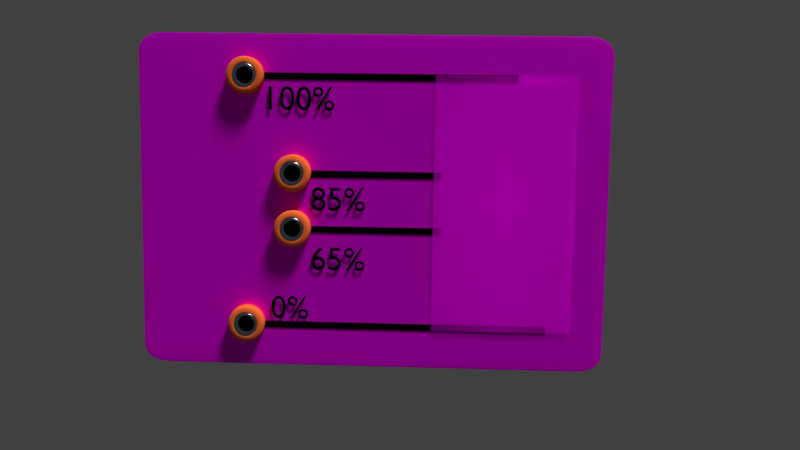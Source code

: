 # Source: 22_23.blend  (saved by Blender 2.79.0; exported with 4.5.12 LTS)
import bpy
from mathutils import Matrix  # noqa: F401  (used for matrix-valued properties, if any)

bpy.ops.wm.read_factory_settings(use_empty=True)
scene = bpy.context.scene
scene.name = 'Scene'

# ---- collections
col_collection_1 = bpy.data.collections.new('Collection 1'); scene.collection.children.link(col_collection_1)

# ---- images (referenced by path relative to the original .blend; pixels are not part of the script)
import os
ASSET_DIR = os.environ.get("B2B_ASSET_DIR", "")  # directory of the original .blend (textures are referenced by path, not embedded)
HERE = os.path.dirname(os.path.abspath(__file__))  # packed textures are extracted next to this script under _unpacked/

def load_image(name, relpath, width, height, colorspace="sRGB"):
    """Load a texture the original file referenced (path relative to the .blend, or extracted next to this script)."""
    p = next((c for c in (os.path.join(HERE, relpath), os.path.join(ASSET_DIR, relpath)) if relpath and os.path.exists(c)), "")
    if p:
        img = bpy.data.images.load(p, check_existing=True)
        img.name = name
    else:  # same state as the original file: an image datablock whose file is absent (Cycles renders it pink)
        img = bpy.data.images.new(name, width, height)
        img.source = "FILE"
        img.filepath = "//" + (relpath or name)
    img.colorspace_settings.name = colorspace
    return img
img_espiral_png = load_image('Espiral.png', 'Espiral.png', 1024, 1024, 'sRGB')
img_madera_textura_8_jpg = load_image('Madera-Textura-8.jpg', 'Madera-Textura-8.jpg', 1024, 1024, 'sRGB')

# ---- materials (node trees are filled in below, after node groups)
mat_espiral = bpy.data.materials.new('Espiral')
mat_espiral.alpha_threshold = 0.0
mat_espiral.roughness = 0.5
mat_lestras = bpy.data.materials.new('Lestras')
mat_lestras.alpha_threshold = 0.0
mat_lestras.roughness = 0.5
mat_enchufesanaranjados = bpy.data.materials.new('EnchufesAnaranjados')
mat_enchufesanaranjados.alpha_threshold = 0.0
mat_enchufesanaranjados.roughness = 0.5
mat_partemetalicainternaenchufe = bpy.data.materials.new('ParteMetalicaInternaEnchufe')
mat_partemetalicainternaenchufe.alpha_threshold = 0.0
mat_partemetalicainternaenchufe.roughness = 0.5
mat_fondoenchufe = bpy.data.materials.new('FondoEnchufe')
mat_fondoenchufe.alpha_threshold = 0.0
mat_fondoenchufe.roughness = 0.5
mat_madera = bpy.data.materials.new('Madera')
mat_madera.alpha_threshold = 0.0
mat_madera.roughness = 0.5
mat_lestras_002 = bpy.data.materials.new('Lestras.002')
mat_lestras_002.alpha_threshold = 0.0
mat_lestras_002.roughness = 0.5

# ---- material node trees
mat_espiral.use_nodes = True; mat_espiral.node_tree.nodes.clear()
_N = mat_espiral.node_tree.nodes; _L = mat_espiral.node_tree.links
n0 = _N.new('ShaderNodeOutputMaterial'); n0.name = 'Material Output'; n0.location = (300, 300)
n1 = _N.new('ShaderNodeTexImage'); n1.name = 'Image Texture'; n1.location = (-400, 60)
n1.width = 140
n1.image = img_espiral_png
n1.extension = 'CLIP'
n2 = _N.new('ShaderNodeBsdfDiffuse'); n2.name = 'Diffuse BSDF'; n2.location = (-200, 60)
n3 = _N.new('ShaderNodeBsdfTransparent'); n3.name = 'Transparent BSDF'; n3.location = (-200, 240)
n4 = _N.new('ShaderNodeMixShader'); n4.name = 'Mix Shader'; n4.location = (0, 300)
_L.new(n1.outputs[0], n2.inputs[0])
_L.new(n1.outputs[1], n4.inputs[0])
_L.new(n3.outputs[0], n4.inputs[1])
_L.new(n2.outputs[0], n4.inputs[2])
_L.new(n4.outputs[0], n0.inputs[0])
n0.is_active_output = True
mat_lestras.use_nodes = True; mat_lestras.node_tree.nodes.clear()
_N = mat_lestras.node_tree.nodes; _L = mat_lestras.node_tree.links
n0 = _N.new('ShaderNodeOutputMaterial'); n0.name = 'Material Output'; n0.location = (300, 300)
n1 = _N.new('ShaderNodeBsdfDiffuse'); n1.name = 'Diffuse BSDF'; n1.location = (10, 300)
n1.inputs[0].default_value = (0.0, 0.0, 0.0, 1.0)
n1.inputs[1].default_value = 0.06723
_L.new(n1.outputs[0], n0.inputs[0])
n0.is_active_output = True
mat_enchufesanaranjados.use_nodes = True; mat_enchufesanaranjados.node_tree.nodes.clear()
_N = mat_enchufesanaranjados.node_tree.nodes; _L = mat_enchufesanaranjados.node_tree.links
n0 = _N.new('ShaderNodeOutputMaterial'); n0.name = 'Material Output'; n0.location = (300, 300)
n1 = _N.new('ShaderNodeBsdfDiffuse'); n1.name = 'Diffuse BSDF'; n1.location = (10, 300)
n1.inputs[0].default_value = (1.0, 0.1714, 0.04231, 1.0)
_L.new(n1.outputs[0], n0.inputs[0])
n0.is_active_output = True
mat_partemetalicainternaenchufe.use_nodes = True; mat_partemetalicainternaenchufe.node_tree.nodes.clear()
_N = mat_partemetalicainternaenchufe.node_tree.nodes; _L = mat_partemetalicainternaenchufe.node_tree.links
n0 = _N.new('ShaderNodeOutputMaterial'); n0.name = 'Material Output'; n0.location = (300, 300)
n1 = _N.new('ShaderNodeBsdfAnisotropic'); n1.name = 'Glossy BSDF'; n1.location = (10, 300)
n1.distribution = 'GGX'
n1.inputs[0].default_value = (0.3419, 0.4342, 0.5711, 1.0)
n1.inputs[1].default_value = 0.2245
_L.new(n1.outputs[0], n0.inputs[0])
n0.is_active_output = True
mat_fondoenchufe.use_nodes = True; mat_fondoenchufe.node_tree.nodes.clear()
_N = mat_fondoenchufe.node_tree.nodes; _L = mat_fondoenchufe.node_tree.links
n0 = _N.new('ShaderNodeOutputMaterial'); n0.name = 'Material Output'; n0.location = (300, 300)
n1 = _N.new('ShaderNodeBsdfDiffuse'); n1.name = 'Diffuse BSDF'; n1.location = (10, 300)
n1.inputs[0].default_value = (0.00637, 0.00637, 0.00637, 1.0)
_L.new(n1.outputs[0], n0.inputs[0])
n0.is_active_output = True
mat_madera.use_nodes = True; mat_madera.node_tree.nodes.clear()
_N = mat_madera.node_tree.nodes; _L = mat_madera.node_tree.links
n0 = _N.new('ShaderNodeTexCoord'); n0.name = 'Texture Coordinate'; n0.location = (-685, 187)
n1 = _N.new('ShaderNodeTexImage'); n1.name = 'Image Texture'; n1.location = (-113, 186)
n1.width = 140
n1.image = img_madera_textura_8_jpg
n2 = _N.new('ShaderNodeMapping'); n2.name = 'Mapping'; n2.location = (-497, 204)
n2.inputs[2].default_value = (1.571, 0.0, 0.0)
n3 = _N.new('ShaderNodeOutputMaterial'); n3.name = 'Material Output'; n3.location = (691, 66)
n4 = _N.new('ShaderNodeMixShader'); n4.name = 'Mix Shader'; n4.location = (436, 74)
n5 = _N.new('ShaderNodeMath'); n5.name = 'Math'; n5.location = (437, -100)
n5.operation = 'MULTIPLY'
n6 = _N.new('ShaderNodeBsdfAnisotropic'); n6.name = 'Glossy BSDF'; n6.location = (114, 314)
n6.distribution = 'GGX'
n6.inputs[1].default_value = 0.4472
n7 = _N.new('ShaderNodeBsdfDiffuse'); n7.name = 'Diffuse BSDF'; n7.location = (93, -93)
n8 = _N.new('ShaderNodeDisplacement'); n8.name = 'Displacement'; n8.location = (0, 0)
n8.inputs[1].default_value = 0.0
n8.inputs[2].default_value = 0.1
_L.new(n0.outputs[0], n2.inputs[0])
_L.new(n2.outputs[0], n1.inputs[0])
_L.new(n7.outputs[0], n4.inputs[2])
_L.new(n6.outputs[0], n4.inputs[1])
_L.new(n4.outputs[0], n3.inputs[0])
_L.new(n1.outputs[0], n5.inputs[0])
_L.new(n1.outputs[0], n7.inputs[0])
_L.new(n1.outputs[0], n6.inputs[0])
_L.new(n5.outputs[0], n8.inputs[0])
_L.new(n8.outputs[0], n3.inputs[2])
n3.is_active_output = True
mat_lestras_002.use_nodes = True; mat_lestras_002.node_tree.nodes.clear()
_N = mat_lestras_002.node_tree.nodes; _L = mat_lestras_002.node_tree.links
n0 = _N.new('ShaderNodeOutputMaterial'); n0.name = 'Material Output'; n0.location = (300, 300)
n1 = _N.new('ShaderNodeBsdfDiffuse'); n1.name = 'Diffuse BSDF'; n1.location = (10, 300)
n1.inputs[0].default_value = (0.0, 0.0, 0.0, 1.0)
n1.inputs[1].default_value = 0.06723
_L.new(n1.outputs[0], n0.inputs[0])
n0.is_active_output = True

# ---- world
world_world = bpy.data.worlds.new('World'); scene.world = world_world
world_world.color = (0.05088, 0.05088, 0.05088)
world_world.use_sun_shadow = False
world_world.sun_shadow_jitter_overblur = 0.0
world_world.cycles.sampling_method = 'MANUAL'

# ---- cameras
cam_camera = bpy.data.cameras.new('Camera')
cam_camera.clip_end = 100.0
cam_camera.lens = 35.0
cam_camera.sensor_width = 32.0
cam_camera.sensor_height = 18.0
cam_camera.ortho_scale = 7.314
cam_camera.dof.focus_distance = 0.0

# ---- lights
light_sun = bpy.data.lights.new('Sun', 'SUN')
light_sun.transmission_factor = 0.0
light_sun.angle = 0.1993
light_sun.energy = 3.4
light_sun.shadow_buffer_clip_start = 0.5
light_sun.shadow_soft_size = 0.1
light_sun.shadow_cascade_max_distance = 1000.0

# ---- meshes
me_espiral = bpy.data.meshes.new('Espiral')
me_espiral.from_pydata([(-0.3255, -0.5, 0.0), (0.3255, -0.5, 0.0), (-0.3255, 0.5, 0.0), (0.3255, 0.5, 0.0)], [], [(0, 1, 3, 2)])
_uv = me_espiral.uv_layers.new(name='UVMap')
_uv.uv.foreach_set('vector', [0.0, 0.0, 1.0, 0.0, 1.0, 1.0, 0.0, 1.0])
me_espiral.materials.append(mat_espiral)
me_espiral.use_remesh_preserve_volume = False
me_espiral.use_remesh_preserve_attributes = False
me_espiral.use_mirror_vertex_groups = False
me_espiral.update()
me_cylinder_007 = bpy.data.meshes.new('Cylinder.007')
me_cylinder_007.from_pydata([(0.0, 1.0, -1.0), (0.1951, 0.9808, -1.0), (0.3827, 0.9239, -1.0), (0.5556, 0.8315, -1.0), (0.7071, 0.7071, -1.0), (0.8315, 0.5556, -1.0), (0.9239, 0.3827, -1.0), (0.9808, 0.1951, -1.0), (1.0, 7.55e-08, -1.0), (0.9808, -0.1951, -1.0), (0.9239, -0.3827, -1.0), (0.8315, -0.5556, -1.0), (0.7071, -0.7071, -1.0), (0.5556, -0.8315, -1.0), (0.3827, -0.9239, -1.0), (0.1951, -0.9808, -1.0), (-3.258e-07, -1.0, -1.0), (-0.1951, -0.9808, -1.0), (-0.3827, -0.9239, -1.0), (-0.5556, -0.8315, -1.0), (-0.7071, -0.7071, -1.0), (-0.8315, -0.5556, -1.0), (-0.9239, -0.3827, -1.0), (-0.9808, -0.1951, -1.0), (-1.0, 9.656e-07, -1.0), (-0.9808, 0.1951, -1.0), (-0.9239, 0.3827, -1.0), (-0.8315, 0.5556, -1.0), (-0.7071, 0.7071, -1.0), (-0.5556, 0.8315, -1.0), (-0.3827, 0.9239, -1.0), (-0.1951, 0.9808, -1.0), (0.001527, 0.6651, 0.9999), (0.001527, 1.008, 0.6587), (0.001527, 0.7711, 0.9832), (0.001527, 0.8667, 0.9348), (0.001527, 0.9425, 0.8593), (0.001527, 0.9912, 0.7642), (0.1297, 0.6525, 0.9999), (0.1966, 0.9888, 0.6587), (0.1504, 0.7564, 0.9832), (0.169, 0.8502, 0.9348), (0.1838, 0.9245, 0.8593), (0.1933, 0.9723, 0.7642), (0.253, 0.6151, 0.9999), (0.3842, 0.9319, 0.6587), (0.2936, 0.713, 0.9832), (0.3301, 0.8013, 0.9348), (0.3592, 0.8714, 0.8593), (0.3778, 0.9164, 0.7642), (0.3666, 0.5544, 0.9999), (0.5571, 0.8395, 0.6587), (0.4255, 0.6425, 0.9832), (0.4786, 0.7219, 0.9348), (0.5207, 0.785, 0.8593), (0.5478, 0.8255, 0.7642), (0.4662, 0.4727, 0.9999), (0.7086, 0.7151, 0.6587), (0.5411, 0.5476, 0.9832), (0.6087, 0.6152, 0.9348), (0.6623, 0.6688, 0.8593), (0.6968, 0.7032, 0.7642), (0.5479, 0.3731, 0.9999), (0.833, 0.5636, 0.6587), (0.636, 0.4319, 0.9832), (0.7155, 0.485, 0.9348), (0.7786, 0.5272, 0.8593), (0.819, 0.5542, 0.7642), (0.6087, 0.2595, 0.9999), (0.9254, 0.3907, 0.6587), (0.7065, 0.3, 0.9832), (0.7948, 0.3366, 0.9348), (0.8649, 0.3656, 0.8593), (0.9099, 0.3842, 0.7642), (0.646, 0.1362, 0.9999), (0.9823, 0.2031, 0.6587), (0.75, 0.1569, 0.9832), (0.8437, 0.1755, 0.9348), (0.9181, 0.1903, 0.8593), (0.9659, 0.1998, 0.7642), (0.6587, 0.007985, 0.9999), (1.002, 0.007985, 0.6587), (0.7646, 0.007985, 0.9832), (0.8602, 0.007985, 0.9348), (0.936, 0.007985, 0.8593), (0.9847, 0.007985, 0.7642), (0.646, -0.1202, 0.9999), (0.9823, -0.1871, 0.6587), (0.75, -0.1409, 0.9832), (0.8437, -0.1595, 0.9348), (0.9181, -0.1743, 0.8593), (0.9659, -0.1838, 0.7642), (0.6087, -0.2435, 0.9999), (0.9254, -0.3747, 0.6587), (0.7065, -0.284, 0.9832), (0.7948, -0.3206, 0.9348), (0.8649, -0.3496, 0.8593), (0.9099, -0.3683, 0.7642), (0.5479, -0.3571, 0.9999), (0.833, -0.5476, 0.6587), (0.636, -0.416, 0.9832), (0.7155, -0.4691, 0.9348), (0.7786, -0.5112, 0.8593), (0.819, -0.5383, 0.7642), (0.4662, -0.4567, 0.9999), (0.7086, -0.6991, 0.6587), (0.5411, -0.5316, 0.9832), (0.6087, -0.5992, 0.9348), (0.6623, -0.6528, 0.8593), (0.6968, -0.6873, 0.7642), (0.3666, -0.5384, 0.9999), (0.5571, -0.8235, 0.6587), (0.4255, -0.6265, 0.9832), (0.4786, -0.706, 0.9348), (0.5207, -0.769, 0.8593), (0.5478, -0.8095, 0.7642), (0.253, -0.5991, 0.9999), (0.3842, -0.9159, 0.6587), (0.2936, -0.697, 0.9832), (0.3301, -0.7853, 0.9348), (0.3592, -0.8554, 0.8593), (0.3778, -0.9004, 0.7642), (0.1297, -0.6365, 0.9999), (0.1966, -0.9728, 0.6587), (0.1504, -0.7404, 0.9832), (0.169, -0.8342, 0.9348), (0.1838, -0.9086, 0.8593), (0.1933, -0.9563, 0.7642), (0.001527, -0.6492, 0.9999), (0.001526, -0.992, 0.6587), (0.001527, -0.7551, 0.9832), (0.001527, -0.8507, 0.9348), (0.001527, -0.9265, 0.8593), (0.001526, -0.9752, 0.7642), (-0.1267, -0.6365, 0.9999), (-0.1936, -0.9728, 0.6587), (-0.1473, -0.7404, 0.9832), (-0.166, -0.8342, 0.9348), (-0.1808, -0.9086, 0.8593), (-0.1903, -0.9563, 0.7642), (-0.25, -0.5991, 0.9999), (-0.3812, -0.9159, 0.6587), (-0.2905, -0.697, 0.9832), (-0.3271, -0.7853, 0.9348), (-0.3561, -0.8554, 0.8593), (-0.3747, -0.9004, 0.7642), (-0.3636, -0.5384, 0.9999), (-0.554, -0.8235, 0.6587), (-0.4224, -0.6265, 0.9832), (-0.4755, -0.706, 0.9348), (-0.5177, -0.769, 0.8593), (-0.5447, -0.8095, 0.7642), (-0.4631, -0.4567, 0.9999), (-0.7056, -0.6991, 0.6587), (-0.5381, -0.5316, 0.9832), (-0.6056, -0.5992, 0.9348), (-0.6593, -0.6528, 0.8593), (-0.6937, -0.6873, 0.7642), (-0.5449, -0.3571, 0.9999), (-0.8299, -0.5476, 0.6587), (-0.633, -0.416, 0.9832), (-0.7124, -0.4691, 0.9348), (-0.7755, -0.5112, 0.8593), (-0.816, -0.5383, 0.7642), (-0.6056, -0.2435, 0.9999), (-0.9224, -0.3747, 0.6587), (-0.7035, -0.284, 0.9832), (-0.7918, -0.3206, 0.9348), (-0.8619, -0.3496, 0.8593), (-0.9068, -0.3683, 0.7642), (-0.643, -0.1202, 0.9999), (-0.9793, -0.1871, 0.6587), (-0.7469, -0.1409, 0.9832), (-0.8406, -0.1595, 0.9348), (-0.915, -0.1743, 0.8593), (-0.9628, -0.1838, 0.7642), (-0.6556, 0.007986, 0.9999), (-0.9985, 0.007986, 0.6587), (-0.7616, 0.007986, 0.9832), (-0.8571, 0.007986, 0.9348), (-0.933, 0.007986, 0.8593), (-0.9817, 0.007986, 0.7642), (-0.643, 0.1362, 0.9999), (-0.9793, 0.2031, 0.6587), (-0.7469, 0.1569, 0.9832), (-0.8406, 0.1755, 0.9348), (-0.915, 0.1903, 0.8593), (-0.9628, 0.1998, 0.7642), (-0.6056, 0.2595, 0.9999), (-0.9224, 0.3907, 0.6587), (-0.7035, 0.3, 0.9832), (-0.7918, 0.3366, 0.9348), (-0.8619, 0.3656, 0.8593), (-0.9068, 0.3842, 0.7642), (-0.5449, 0.3731, 0.9999), (-0.8299, 0.5636, 0.6587), (-0.633, 0.4319, 0.9832), (-0.7124, 0.485, 0.9348), (-0.7755, 0.5272, 0.8593), (-0.816, 0.5542, 0.7642), (-0.4631, 0.4727, 0.9999), (-0.7056, 0.7151, 0.6587), (-0.5381, 0.5476, 0.9832), (-0.6056, 0.6152, 0.9348), (-0.6593, 0.6688, 0.8593), (-0.6937, 0.7032, 0.7642), (-0.3636, 0.5544, 0.9999), (-0.554, 0.8395, 0.6587), (-0.4224, 0.6425, 0.9832), (-0.4755, 0.7219, 0.9348), (-0.5177, 0.785, 0.8593), (-0.5447, 0.8255, 0.7642), (-0.25, 0.6151, 0.9999), (-0.3812, 0.9319, 0.6587), (-0.2905, 0.713, 0.9832), (-0.3271, 0.8013, 0.9348), (-0.3561, 0.8714, 0.8593), (-0.3747, 0.9164, 0.7642), (-0.1267, 0.6525, 0.9999), (-0.1936, 0.9888, 0.6587), (-0.1473, 0.7564, 0.9832), (-0.166, 0.8502, 0.9348), (-0.1808, 0.9245, 0.8593), (-0.1903, 0.9723, 0.7642), (0.001527, 0.6651, -0.6078), (0.001527, 0.4667, 0.4759), (0.001527, 0.6554, 0.9682), (0.001527, 0.6272, 1.023), (0.001527, 0.5833, 1.067), (0.001527, 0.528, 1.095), (0.09101, 0.4578, 0.4759), (0.1297, 0.6525, -0.6078), (0.103, 0.518, 1.095), (0.1138, 0.5723, 1.067), (0.1223, 0.6153, 1.023), (0.1278, 0.643, 0.9682), (0.1771, 0.4317, 0.4759), (0.253, 0.6151, -0.6078), (0.2005, 0.4884, 1.095), (0.2217, 0.5395, 1.067), (0.2385, 0.5801, 1.023), (0.2493, 0.6061, 0.9682), (0.2563, 0.3894, 0.4759), (0.3666, 0.5544, -0.6078), (0.2904, 0.4403, 1.095), (0.3212, 0.4864, 1.067), (0.3456, 0.5229, 1.023), (0.3612, 0.5463, 0.9682), (0.3259, 0.3323, 0.4759), (0.4662, 0.4727, -0.6078), (0.3692, 0.3757, 1.095), (0.4083, 0.4148, 1.067), (0.4394, 0.4459, 1.023), (0.4593, 0.4658, 0.9682), (0.3829, 0.2628, 0.4759), (0.5479, 0.3731, -0.6078), (0.4339, 0.2969, 1.095), (0.4799, 0.3276, 1.067), (0.5164, 0.352, 1.023), (0.5398, 0.3677, 0.9682), (0.4253, 0.1835, 0.4759), (0.6087, 0.2595, -0.6078), (0.4819, 0.207, 1.095), (0.5331, 0.2282, 1.067), (0.5736, 0.245, 1.023), (0.5997, 0.2557, 0.9682), (0.4514, 0.09747, 0.4759), (0.646, 0.1362, -0.6078), (0.5115, 0.1094, 1.095), (0.5658, 0.1202, 1.067), (0.6089, 0.1288, 1.023), (0.6365, 0.1343, 0.9682), (0.4602, 0.007985, 0.4759), (0.6587, 0.007985, -0.6078), (0.5215, 0.007985, 1.095), (0.5769, 0.007985, 1.067), (0.6208, 0.007985, 1.023), (0.649, 0.007985, 0.9682), (0.4514, -0.0815, 0.4759), (0.646, -0.1202, -0.6078), (0.5115, -0.09346, 1.095), (0.5658, -0.1043, 1.067), (0.6089, -0.1128, 1.023), (0.6365, -0.1183, 0.9682), (0.4253, -0.1675, 0.4759), (0.6087, -0.2435, -0.6078), (0.4819, -0.191, 1.095), (0.5331, -0.2122, 1.067), (0.5736, -0.229, 1.023), (0.5997, -0.2398, 0.9682), (0.3829, -0.2468, 0.4759), (0.5479, -0.3571, -0.6078), (0.4339, -0.2809, 1.095), (0.4799, -0.3117, 1.067), (0.5164, -0.336, 1.023), (0.5398, -0.3517, 0.9682), (0.3259, -0.3163, 0.4759), (0.4662, -0.4567, -0.6078), (0.3692, -0.3597, 1.095), (0.4083, -0.3988, 1.067), (0.4394, -0.4299, 1.023), (0.4593, -0.4498, 0.9682), (0.2563, -0.3734, 0.4759), (0.3666, -0.5384, -0.6078), (0.2904, -0.4244, 1.095), (0.3212, -0.4704, 1.067), (0.3456, -0.5069, 1.023), (0.3612, -0.5303, 0.9682), (0.1771, -0.4158, 0.4759), (0.253, -0.5991, -0.6078), (0.2005, -0.4724, 1.095), (0.2217, -0.5236, 1.067), (0.2385, -0.5641, 1.023), (0.2493, -0.5902, 0.9682), (0.09101, -0.4419, 0.4759), (0.1297, -0.6365, -0.6078), (0.103, -0.502, 1.095), (0.1138, -0.5563, 1.067), (0.1223, -0.5994, 1.023), (0.1278, -0.627, 0.9682), (0.001527, -0.4507, 0.4759), (0.001527, -0.6492, -0.6078), (0.001527, -0.512, 1.095), (0.001527, -0.5673, 1.067), (0.001527, -0.6113, 1.023), (0.001527, -0.6394, 0.9682), (-0.08795, -0.4419, 0.4759), (-0.1267, -0.6365, -0.6078), (-0.09992, -0.502, 1.095), (-0.1107, -0.5563, 1.067), (-0.1193, -0.5994, 1.023), (-0.1248, -0.627, 0.9682), (-0.174, -0.4158, 0.4759), (-0.25, -0.5991, 0.9072), (-0.1975, -0.4724, 1.095), (-0.2186, -0.5236, 1.067), (-0.2354, -0.5641, 1.023), (-0.2462, -0.5902, 0.9682), (-0.2533, -0.3734, 0.4759), (-0.3636, -0.5384, 0.9072), (-0.2874, -0.4244, 1.095), (-0.3181, -0.4704, 1.067), (-0.3425, -0.5069, 1.023), (-0.3582, -0.5303, 0.9682), (-0.3228, -0.3163, 0.4759), (-0.4631, -0.4567, 0.9072), (-0.3662, -0.3597, 1.095), (-0.4053, -0.3988, 1.067), (-0.4363, -0.4299, 1.023), (-0.4563, -0.4498, 0.9682), (-0.3798, -0.2468, 0.4759), (-0.5449, -0.3571, 0.9072), (-0.4308, -0.2809, 1.095), (-0.4768, -0.3117, 1.067), (-0.5134, -0.336, 1.023), (-0.5368, -0.3517, 0.9682), (-0.4222, -0.1675, 0.4759), (-0.6056, -0.2435, 0.9072), (-0.4789, -0.191, 1.095), (-0.53, -0.2122, 1.067), (-0.5706, -0.229, 1.023), (-0.5966, -0.2398, 0.9682), (-0.4483, -0.0815, 0.4759), (-0.643, -0.1202, -0.6078), (-0.5085, -0.09346, 1.095), (-0.5627, -0.1043, 1.067), (-0.6058, -0.1128, 1.023), (-0.6335, -0.1183, 0.9682), (-0.4571, 0.007986, 0.4759), (-0.6556, 0.007986, -0.6078), (-0.5185, 0.007986, 1.095), (-0.5738, 0.007986, 1.067), (-0.6177, 0.007986, 1.023), (-0.6459, 0.007986, 0.9682), (-0.4483, 0.09747, 0.4759), (-0.643, 0.1362, -0.6078), (-0.5085, 0.1094, 1.095), (-0.5627, 0.1202, 1.067), (-0.6058, 0.1288, 1.023), (-0.6335, 0.1343, 0.9682), (-0.4222, 0.1835, 0.4759), (-0.6056, 0.2595, -0.6078), (-0.4789, 0.207, 1.095), (-0.53, 0.2282, 1.067), (-0.5706, 0.245, 1.023), (-0.5966, 0.2557, 0.9682), (-0.3798, 0.2628, 0.4759), (-0.5449, 0.3731, -0.6078), (-0.4308, 0.2969, 1.095), (-0.4768, 0.3276, 1.067), (-0.5134, 0.352, 1.023), (-0.5368, 0.3677, 0.9682), (-0.3228, 0.3323, 0.4759), (-0.4631, 0.4727, -0.6078), (-0.3662, 0.3757, 1.095), (-0.4053, 0.4148, 1.067), (-0.4363, 0.4459, 1.023), (-0.4563, 0.4658, 0.9682), (-0.2533, 0.3894, 0.4759), (-0.3636, 0.5544, -0.6078), (-0.2874, 0.4403, 1.095), (-0.3181, 0.4864, 1.067), (-0.3425, 0.5229, 1.023), (-0.3582, 0.5463, 0.9682), (-0.174, 0.4317, 0.4759), (-0.25, 0.6151, -0.6078), (-0.1975, 0.4884, 1.095), (-0.2186, 0.5395, 1.067), (-0.2354, 0.5801, 1.023), (-0.2462, 0.6061, 0.9682), (-0.08795, 0.4578, 0.4759), (-0.1267, 0.6525, -0.6078), (-0.09992, 0.518, 1.095), (-0.1107, 0.5723, 1.067), (-0.1193, 0.6153, 1.023), (-0.1248, 0.643, 0.9682)], [], [(31, 219, 33, 0), (2, 45, 51, 3), (3, 51, 57, 4), (4, 57, 63, 5), (5, 63, 69, 6), (6, 69, 75, 7), (7, 75, 81, 8), (8, 81, 87, 9), (9, 87, 93, 10), (10, 93, 99, 11), (11, 99, 105, 12), (12, 105, 111, 13), (13, 111, 117, 14), (14, 117, 123, 15), (15, 123, 129, 16), (16, 129, 135, 17), (17, 135, 141, 18), (18, 141, 147, 19), (19, 147, 153, 20), (20, 153, 159, 21), (21, 159, 165, 22), (22, 165, 171, 23), (23, 171, 177, 24), (24, 177, 183, 25), (25, 183, 189, 26), (26, 189, 195, 27), (27, 195, 201, 28), (28, 201, 207, 29), (29, 207, 213, 30), (30, 213, 219, 31), (0, 33, 39, 1), (1, 39, 45, 2), (0, 1, 2, 3, 4, 5, 6, 7, 8, 9, 10, 11, 12, 13, 14, 15, 16, 17, 18, 19, 20, 21, 22, 23, 24, 25, 26, 27, 28, 29, 30, 31), (39, 33, 37, 43), (43, 37, 36, 42), (42, 36, 35, 41), (41, 35, 34, 40), (40, 34, 32, 38), (45, 39, 43, 49), (49, 43, 42, 48), (48, 42, 41, 47), (47, 41, 40, 46), (46, 40, 38, 44), (51, 45, 49, 55), (55, 49, 48, 54), (54, 48, 47, 53), (53, 47, 46, 52), (52, 46, 44, 50), (57, 51, 55, 61), (61, 55, 54, 60), (60, 54, 53, 59), (59, 53, 52, 58), (58, 52, 50, 56), (63, 57, 61, 67), (67, 61, 60, 66), (66, 60, 59, 65), (65, 59, 58, 64), (64, 58, 56, 62), (69, 63, 67, 73), (73, 67, 66, 72), (72, 66, 65, 71), (71, 65, 64, 70), (70, 64, 62, 68), (75, 69, 73, 79), (79, 73, 72, 78), (78, 72, 71, 77), (77, 71, 70, 76), (76, 70, 68, 74), (81, 75, 79, 85), (85, 79, 78, 84), (84, 78, 77, 83), (83, 77, 76, 82), (82, 76, 74, 80), (87, 81, 85, 91), (91, 85, 84, 90), (90, 84, 83, 89), (89, 83, 82, 88), (88, 82, 80, 86), (93, 87, 91, 97), (97, 91, 90, 96), (96, 90, 89, 95), (95, 89, 88, 94), (94, 88, 86, 92), (99, 93, 97, 103), (103, 97, 96, 102), (102, 96, 95, 101), (101, 95, 94, 100), (100, 94, 92, 98), (105, 99, 103, 109), (109, 103, 102, 108), (108, 102, 101, 107), (107, 101, 100, 106), (106, 100, 98, 104), (111, 105, 109, 115), (115, 109, 108, 114), (114, 108, 107, 113), (113, 107, 106, 112), (112, 106, 104, 110), (117, 111, 115, 121), (121, 115, 114, 120), (120, 114, 113, 119), (119, 113, 112, 118), (118, 112, 110, 116), (123, 117, 121, 127), (127, 121, 120, 126), (126, 120, 119, 125), (125, 119, 118, 124), (124, 118, 116, 122), (129, 123, 127, 133), (133, 127, 126, 132), (132, 126, 125, 131), (131, 125, 124, 130), (130, 124, 122, 128), (135, 129, 133, 139), (139, 133, 132, 138), (138, 132, 131, 137), (137, 131, 130, 136), (136, 130, 128, 134), (141, 135, 139, 145), (145, 139, 138, 144), (144, 138, 137, 143), (143, 137, 136, 142), (142, 136, 134, 140), (147, 141, 145, 151), (151, 145, 144, 150), (150, 144, 143, 149), (149, 143, 142, 148), (148, 142, 140, 146), (153, 147, 151, 157), (157, 151, 150, 156), (156, 150, 149, 155), (155, 149, 148, 154), (154, 148, 146, 152), (159, 153, 157, 163), (163, 157, 156, 162), (162, 156, 155, 161), (161, 155, 154, 160), (160, 154, 152, 158), (165, 159, 163, 169), (169, 163, 162, 168), (168, 162, 161, 167), (167, 161, 160, 166), (166, 160, 158, 164), (171, 165, 169, 175), (175, 169, 168, 174), (174, 168, 167, 173), (173, 167, 166, 172), (172, 166, 164, 170), (177, 171, 175, 181), (181, 175, 174, 180), (180, 174, 173, 179), (179, 173, 172, 178), (178, 172, 170, 176), (183, 177, 181, 187), (187, 181, 180, 186), (186, 180, 179, 185), (185, 179, 178, 184), (184, 178, 176, 182), (189, 183, 187, 193), (193, 187, 186, 192), (192, 186, 185, 191), (191, 185, 184, 190), (190, 184, 182, 188), (195, 189, 193, 199), (199, 193, 192, 198), (198, 192, 191, 197), (197, 191, 190, 196), (196, 190, 188, 194), (201, 195, 199, 205), (205, 199, 198, 204), (204, 198, 197, 203), (203, 197, 196, 202), (202, 196, 194, 200), (207, 201, 205, 211), (211, 205, 204, 210), (210, 204, 203, 209), (209, 203, 202, 208), (208, 202, 200, 206), (213, 207, 211, 217), (217, 211, 210, 216), (216, 210, 209, 215), (215, 209, 208, 214), (214, 208, 206, 212), (219, 213, 217, 223), (223, 217, 216, 222), (222, 216, 215, 221), (221, 215, 214, 220), (220, 214, 212, 218), (33, 219, 223, 37), (37, 223, 222, 36), (36, 222, 221, 35), (35, 221, 220, 34), (34, 220, 218, 32), (62, 56, 249, 255), (32, 218, 411, 224), (128, 122, 315, 321), (194, 188, 381, 387), (92, 86, 279, 285), (158, 152, 345, 351), (56, 50, 243, 249), (122, 116, 309, 315), (188, 182, 375, 381), (86, 80, 273, 279), (152, 146, 339, 345), (218, 212, 405, 411), (50, 44, 237, 243), (116, 110, 303, 309), (182, 176, 369, 375), (80, 74, 267, 273), (146, 140, 333, 339), (212, 206, 399, 405), (230, 225, 410, 404, 398, 392, 386, 380, 374, 368, 362, 356, 350, 344, 338, 332, 326, 320, 314, 308, 302, 296, 290, 284, 278, 272, 266, 260, 254, 248, 242, 236), (110, 104, 297, 303), (176, 170, 363, 369), (44, 38, 231, 237), (74, 68, 261, 267), (140, 134, 327, 333), (206, 200, 393, 399), (104, 98, 291, 297), (170, 164, 357, 363), (68, 62, 255, 261), (134, 128, 321, 327), (200, 194, 387, 393), (98, 92, 285, 291), (164, 158, 351, 357), (225, 230, 232, 229), (229, 232, 233, 228), (228, 233, 234, 227), (227, 234, 235, 226), (226, 235, 231, 224), (230, 236, 238, 232), (232, 238, 239, 233), (233, 239, 240, 234), (234, 240, 241, 235), (235, 241, 237, 231), (236, 242, 244, 238), (238, 244, 245, 239), (239, 245, 246, 240), (240, 246, 247, 241), (241, 247, 243, 237), (242, 248, 250, 244), (244, 250, 251, 245), (245, 251, 252, 246), (246, 252, 253, 247), (247, 253, 249, 243), (248, 254, 256, 250), (250, 256, 257, 251), (251, 257, 258, 252), (252, 258, 259, 253), (253, 259, 255, 249), (254, 260, 262, 256), (256, 262, 263, 257), (257, 263, 264, 258), (258, 264, 265, 259), (259, 265, 261, 255), (260, 266, 268, 262), (262, 268, 269, 263), (263, 269, 270, 264), (264, 270, 271, 265), (265, 271, 267, 261), (266, 272, 274, 268), (268, 274, 275, 269), (269, 275, 276, 270), (270, 276, 277, 271), (271, 277, 273, 267), (272, 278, 280, 274), (274, 280, 281, 275), (275, 281, 282, 276), (276, 282, 283, 277), (277, 283, 279, 273), (278, 284, 286, 280), (280, 286, 287, 281), (281, 287, 288, 282), (282, 288, 289, 283), (283, 289, 285, 279), (284, 290, 292, 286), (286, 292, 293, 287), (287, 293, 294, 288), (288, 294, 295, 289), (289, 295, 291, 285), (290, 296, 298, 292), (292, 298, 299, 293), (293, 299, 300, 294), (294, 300, 301, 295), (295, 301, 297, 291), (296, 302, 304, 298), (298, 304, 305, 299), (299, 305, 306, 300), (300, 306, 307, 301), (301, 307, 303, 297), (302, 308, 310, 304), (304, 310, 311, 305), (305, 311, 312, 306), (306, 312, 313, 307), (307, 313, 309, 303), (308, 314, 316, 310), (310, 316, 317, 311), (311, 317, 318, 312), (312, 318, 319, 313), (313, 319, 315, 309), (314, 320, 322, 316), (316, 322, 323, 317), (317, 323, 324, 318), (318, 324, 325, 319), (319, 325, 321, 315), (320, 326, 328, 322), (322, 328, 329, 323), (323, 329, 330, 324), (324, 330, 331, 325), (325, 331, 327, 321), (326, 332, 334, 328), (328, 334, 335, 329), (329, 335, 336, 330), (330, 336, 337, 331), (331, 337, 333, 327), (332, 338, 340, 334), (334, 340, 341, 335), (335, 341, 342, 336), (336, 342, 343, 337), (337, 343, 339, 333), (338, 344, 346, 340), (340, 346, 347, 341), (341, 347, 348, 342), (342, 348, 349, 343), (343, 349, 345, 339), (344, 350, 352, 346), (346, 352, 353, 347), (347, 353, 354, 348), (348, 354, 355, 349), (349, 355, 351, 345), (350, 356, 358, 352), (352, 358, 359, 353), (353, 359, 360, 354), (354, 360, 361, 355), (355, 361, 357, 351), (356, 362, 364, 358), (358, 364, 365, 359), (359, 365, 366, 360), (360, 366, 367, 361), (361, 367, 363, 357), (362, 368, 370, 364), (364, 370, 371, 365), (365, 371, 372, 366), (366, 372, 373, 367), (367, 373, 369, 363), (368, 374, 376, 370), (370, 376, 377, 371), (371, 377, 378, 372), (372, 378, 379, 373), (373, 379, 375, 369), (374, 380, 382, 376), (376, 382, 383, 377), (377, 383, 384, 378), (378, 384, 385, 379), (379, 385, 381, 375), (380, 386, 388, 382), (382, 388, 389, 383), (383, 389, 390, 384), (384, 390, 391, 385), (385, 391, 387, 381), (386, 392, 394, 388), (388, 394, 395, 389), (389, 395, 396, 390), (390, 396, 397, 391), (391, 397, 393, 387), (392, 398, 400, 394), (394, 400, 401, 395), (395, 401, 402, 396), (396, 402, 403, 397), (397, 403, 399, 393), (398, 404, 406, 400), (400, 406, 407, 401), (401, 407, 408, 402), (402, 408, 409, 403), (403, 409, 405, 399), (404, 410, 412, 406), (406, 412, 413, 407), (407, 413, 414, 408), (408, 414, 415, 409), (409, 415, 411, 405), (410, 225, 229, 412), (412, 229, 228, 413), (413, 228, 227, 414), (414, 227, 226, 415), (415, 226, 224, 411), (38, 32, 224, 231)])
me_cylinder_007.polygons.foreach_set('use_smooth', [True] * 386)
me_cylinder_007.polygons.foreach_set('material_index', [0, 0, 0, 0, 0, 0, 0, 0, 0, 0, 0, 0, 0, 0, 0, 0, 0, 0, 0, 0, 0, 0, 0, 0, 0, 0, 0, 0, 0, 0, 0, 0, 0, 0, 0, 0, 0, 0, 0, 0, 0, 0, 0, 0, 0, 0, 0, 0, 0, 0, 0, 0, 0, 0, 0, 0, 0, 0, 0, 0, 0, 0, 0, 0, 0, 0, 0, 0, 0, 0, 0, 0, 0, 0, 0, 0, 0, 0, 0, 0, 0, 0, 0, 0, 0, 0, 0, 0, 0, 0, 0, 0, 0, 0, 0, 0, 0, 0, 0, 0, 0, 0, 0, 0, 0, 0, 0, 0, 0, 0, 0, 0, 0, 0, 0, 0, 0, 0, 0, 0, 0, 0, 0, 0, 0, 0, 0, 0, 0, 0, 0, 0, 0, 0, 0, 0, 0, 0, 0, 0, 0, 0, 0, 0, 0, 0, 0, 0, 0, 0, 0, 0, 0, 0, 0, 0, 0, 0, 0, 0, 0, 0, 0, 0, 0, 0, 0, 0, 0, 0, 0, 0, 0, 0, 0, 0, 0, 0, 0, 0, 0, 0, 0, 0, 0, 0, 0, 0, 0, 0, 0, 0, 0, 0, 0, 0, 0, 0, 0, 0, 0, 0, 0, 0, 0, 0, 0, 0, 0, 0, 0, 2, 0, 0, 0, 0, 0, 0, 0, 0, 0, 0, 0, 0, 0, 1, 1, 1, 1, 1, 1, 1, 1, 1, 1, 1, 1, 1, 1, 1, 1, 1, 1, 1, 1, 1, 1, 1, 1, 1, 1, 1, 1, 1, 1, 1, 1, 1, 1, 1, 1, 1, 1, 1, 1, 1, 1, 1, 1, 1, 1, 1, 1, 1, 1, 1, 1, 1, 1, 1, 1, 1, 1, 1, 1, 1, 1, 1, 1, 1, 1, 1, 1, 1, 1, 1, 1, 1, 1, 1, 1, 1, 1, 1, 1, 1, 1, 1, 1, 1, 1, 1, 1, 1, 1, 1, 1, 1, 1, 1, 1, 1, 1, 1, 1, 1, 1, 1, 1, 1, 1, 1, 1, 1, 1, 1, 1, 1, 1, 1, 1, 1, 1, 1, 1, 1, 1, 1, 1, 1, 1, 1, 1, 1, 1, 1, 1, 1, 1, 1, 1, 1, 1, 1, 1, 1, 1, 1, 1, 1, 1, 1, 1, 1, 1, 1, 1, 1, 1, 1, 1, 1, 1, 1, 1, 0])
me_cylinder_007.materials.append(mat_enchufesanaranjados)
me_cylinder_007.materials.append(mat_partemetalicainternaenchufe)
me_cylinder_007.materials.append(mat_fondoenchufe)
me_cylinder_007.use_remesh_preserve_volume = False
me_cylinder_007.use_remesh_preserve_attributes = False
me_cylinder_007.use_mirror_vertex_groups = False
me_cylinder_007.update()
me_cylinder_006 = bpy.data.meshes.new('Cylinder.006')
me_cylinder_006.from_pydata([(0.0, 1.0, -1.0), (0.1951, 0.9808, -1.0), (0.3827, 0.9239, -1.0), (0.5556, 0.8315, -1.0), (0.7071, 0.7071, -1.0), (0.8315, 0.5556, -1.0), (0.9239, 0.3827, -1.0), (0.9808, 0.1951, -1.0), (1.0, 7.55e-08, -1.0), (0.9808, -0.1951, -1.0), (0.9239, -0.3827, -1.0), (0.8315, -0.5556, -1.0), (0.7071, -0.7071, -1.0), (0.5556, -0.8315, -1.0), (0.3827, -0.9239, -1.0), (0.1951, -0.9808, -1.0), (-3.258e-07, -1.0, -1.0), (-0.1951, -0.9808, -1.0), (-0.3827, -0.9239, -1.0), (-0.5556, -0.8315, -1.0), (-0.7071, -0.7071, -1.0), (-0.8315, -0.5556, -1.0), (-0.9239, -0.3827, -1.0), (-0.9808, -0.1951, -1.0), (-1.0, 9.656e-07, -1.0), (-0.9808, 0.1951, -1.0), (-0.9239, 0.3827, -1.0), (-0.8315, 0.5556, -1.0), (-0.7071, 0.7071, -1.0), (-0.5556, 0.8315, -1.0), (-0.3827, 0.9239, -1.0), (-0.1951, 0.9808, -1.0), (0.001527, 0.6651, 0.9999), (0.001527, 1.008, 0.6587), (0.001527, 0.7711, 0.9832), (0.001527, 0.8667, 0.9348), (0.001527, 0.9425, 0.8593), (0.001527, 0.9912, 0.7642), (0.1297, 0.6525, 0.9999), (0.1966, 0.9888, 0.6587), (0.1504, 0.7564, 0.9832), (0.169, 0.8502, 0.9348), (0.1838, 0.9245, 0.8593), (0.1933, 0.9723, 0.7642), (0.253, 0.6151, 0.9999), (0.3842, 0.9319, 0.6587), (0.2936, 0.713, 0.9832), (0.3301, 0.8013, 0.9348), (0.3592, 0.8714, 0.8593), (0.3778, 0.9164, 0.7642), (0.3666, 0.5544, 0.9999), (0.5571, 0.8395, 0.6587), (0.4255, 0.6425, 0.9832), (0.4786, 0.7219, 0.9348), (0.5207, 0.785, 0.8593), (0.5478, 0.8255, 0.7642), (0.4662, 0.4727, 0.9999), (0.7086, 0.7151, 0.6587), (0.5411, 0.5476, 0.9832), (0.6087, 0.6152, 0.9348), (0.6623, 0.6688, 0.8593), (0.6968, 0.7032, 0.7642), (0.5479, 0.3731, 0.9999), (0.833, 0.5636, 0.6587), (0.636, 0.4319, 0.9832), (0.7155, 0.485, 0.9348), (0.7786, 0.5272, 0.8593), (0.819, 0.5542, 0.7642), (0.6087, 0.2595, 0.9999), (0.9254, 0.3907, 0.6587), (0.7065, 0.3, 0.9832), (0.7948, 0.3366, 0.9348), (0.8649, 0.3656, 0.8593), (0.9099, 0.3842, 0.7642), (0.646, 0.1362, 0.9999), (0.9823, 0.2031, 0.6587), (0.75, 0.1569, 0.9832), (0.8437, 0.1755, 0.9348), (0.9181, 0.1903, 0.8593), (0.9659, 0.1998, 0.7642), (0.6587, 0.007985, 0.9999), (1.002, 0.007985, 0.6587), (0.7646, 0.007985, 0.9832), (0.8602, 0.007985, 0.9348), (0.936, 0.007985, 0.8593), (0.9847, 0.007985, 0.7642), (0.646, -0.1202, 0.9999), (0.9823, -0.1871, 0.6587), (0.75, -0.1409, 0.9832), (0.8437, -0.1595, 0.9348), (0.9181, -0.1743, 0.8593), (0.9659, -0.1838, 0.7642), (0.6087, -0.2435, 0.9999), (0.9254, -0.3747, 0.6587), (0.7065, -0.284, 0.9832), (0.7948, -0.3206, 0.9348), (0.8649, -0.3496, 0.8593), (0.9099, -0.3683, 0.7642), (0.5479, -0.3571, 0.9999), (0.833, -0.5476, 0.6587), (0.636, -0.416, 0.9832), (0.7155, -0.4691, 0.9348), (0.7786, -0.5112, 0.8593), (0.819, -0.5383, 0.7642), (0.4662, -0.4567, 0.9999), (0.7086, -0.6991, 0.6587), (0.5411, -0.5316, 0.9832), (0.6087, -0.5992, 0.9348), (0.6623, -0.6528, 0.8593), (0.6968, -0.6873, 0.7642), (0.3666, -0.5384, 0.9999), (0.5571, -0.8235, 0.6587), (0.4255, -0.6265, 0.9832), (0.4786, -0.706, 0.9348), (0.5207, -0.769, 0.8593), (0.5478, -0.8095, 0.7642), (0.253, -0.5991, 0.9999), (0.3842, -0.9159, 0.6587), (0.2936, -0.697, 0.9832), (0.3301, -0.7853, 0.9348), (0.3592, -0.8554, 0.8593), (0.3778, -0.9004, 0.7642), (0.1297, -0.6365, 0.9999), (0.1966, -0.9728, 0.6587), (0.1504, -0.7404, 0.9832), (0.169, -0.8342, 0.9348), (0.1838, -0.9086, 0.8593), (0.1933, -0.9563, 0.7642), (0.001527, -0.6492, 0.9999), (0.001526, -0.992, 0.6587), (0.001527, -0.7551, 0.9832), (0.001527, -0.8507, 0.9348), (0.001527, -0.9265, 0.8593), (0.001526, -0.9752, 0.7642), (-0.1267, -0.6365, 0.9999), (-0.1936, -0.9728, 0.6587), (-0.1473, -0.7404, 0.9832), (-0.166, -0.8342, 0.9348), (-0.1808, -0.9086, 0.8593), (-0.1903, -0.9563, 0.7642), (-0.25, -0.5991, 0.9999), (-0.3812, -0.9159, 0.6587), (-0.2905, -0.697, 0.9832), (-0.3271, -0.7853, 0.9348), (-0.3561, -0.8554, 0.8593), (-0.3747, -0.9004, 0.7642), (-0.3636, -0.5384, 0.9999), (-0.554, -0.8235, 0.6587), (-0.4224, -0.6265, 0.9832), (-0.4755, -0.706, 0.9348), (-0.5177, -0.769, 0.8593), (-0.5447, -0.8095, 0.7642), (-0.4631, -0.4567, 0.9999), (-0.7056, -0.6991, 0.6587), (-0.5381, -0.5316, 0.9832), (-0.6056, -0.5992, 0.9348), (-0.6593, -0.6528, 0.8593), (-0.6937, -0.6873, 0.7642), (-0.5449, -0.3571, 0.9999), (-0.8299, -0.5476, 0.6587), (-0.633, -0.416, 0.9832), (-0.7124, -0.4691, 0.9348), (-0.7755, -0.5112, 0.8593), (-0.816, -0.5383, 0.7642), (-0.6056, -0.2435, 0.9999), (-0.9224, -0.3747, 0.6587), (-0.7035, -0.284, 0.9832), (-0.7918, -0.3206, 0.9348), (-0.8619, -0.3496, 0.8593), (-0.9068, -0.3683, 0.7642), (-0.643, -0.1202, 0.9999), (-0.9793, -0.1871, 0.6587), (-0.7469, -0.1409, 0.9832), (-0.8406, -0.1595, 0.9348), (-0.915, -0.1743, 0.8593), (-0.9628, -0.1838, 0.7642), (-0.6556, 0.007986, 0.9999), (-0.9985, 0.007986, 0.6587), (-0.7616, 0.007986, 0.9832), (-0.8571, 0.007986, 0.9348), (-0.933, 0.007986, 0.8593), (-0.9817, 0.007986, 0.7642), (-0.643, 0.1362, 0.9999), (-0.9793, 0.2031, 0.6587), (-0.7469, 0.1569, 0.9832), (-0.8406, 0.1755, 0.9348), (-0.915, 0.1903, 0.8593), (-0.9628, 0.1998, 0.7642), (-0.6056, 0.2595, 0.9999), (-0.9224, 0.3907, 0.6587), (-0.7035, 0.3, 0.9832), (-0.7918, 0.3366, 0.9348), (-0.8619, 0.3656, 0.8593), (-0.9068, 0.3842, 0.7642), (-0.5449, 0.3731, 0.9999), (-0.8299, 0.5636, 0.6587), (-0.633, 0.4319, 0.9832), (-0.7124, 0.485, 0.9348), (-0.7755, 0.5272, 0.8593), (-0.816, 0.5542, 0.7642), (-0.4631, 0.4727, 0.9999), (-0.7056, 0.7151, 0.6587), (-0.5381, 0.5476, 0.9832), (-0.6056, 0.6152, 0.9348), (-0.6593, 0.6688, 0.8593), (-0.6937, 0.7032, 0.7642), (-0.3636, 0.5544, 0.9999), (-0.554, 0.8395, 0.6587), (-0.4224, 0.6425, 0.9832), (-0.4755, 0.7219, 0.9348), (-0.5177, 0.785, 0.8593), (-0.5447, 0.8255, 0.7642), (-0.25, 0.6151, 0.9999), (-0.3812, 0.9319, 0.6587), (-0.2905, 0.713, 0.9832), (-0.3271, 0.8013, 0.9348), (-0.3561, 0.8714, 0.8593), (-0.3747, 0.9164, 0.7642), (-0.1267, 0.6525, 0.9999), (-0.1936, 0.9888, 0.6587), (-0.1473, 0.7564, 0.9832), (-0.166, 0.8502, 0.9348), (-0.1808, 0.9245, 0.8593), (-0.1903, 0.9723, 0.7642), (0.001527, 0.6651, -0.6078), (0.001527, 0.4667, 0.4759), (0.001527, 0.6554, 0.9682), (0.001527, 0.6272, 1.023), (0.001527, 0.5833, 1.067), (0.001527, 0.528, 1.095), (0.09101, 0.4578, 0.4759), (0.1297, 0.6525, -0.6078), (0.103, 0.518, 1.095), (0.1138, 0.5723, 1.067), (0.1223, 0.6153, 1.023), (0.1278, 0.643, 0.9682), (0.1771, 0.4317, 0.4759), (0.253, 0.6151, -0.6078), (0.2005, 0.4884, 1.095), (0.2217, 0.5395, 1.067), (0.2385, 0.5801, 1.023), (0.2493, 0.6061, 0.9682), (0.2563, 0.3894, 0.4759), (0.3666, 0.5544, -0.6078), (0.2904, 0.4403, 1.095), (0.3212, 0.4864, 1.067), (0.3456, 0.5229, 1.023), (0.3612, 0.5463, 0.9682), (0.3259, 0.3323, 0.4759), (0.4662, 0.4727, -0.6078), (0.3692, 0.3757, 1.095), (0.4083, 0.4148, 1.067), (0.4394, 0.4459, 1.023), (0.4593, 0.4658, 0.9682), (0.3829, 0.2628, 0.4759), (0.5479, 0.3731, -0.6078), (0.4339, 0.2969, 1.095), (0.4799, 0.3276, 1.067), (0.5164, 0.352, 1.023), (0.5398, 0.3677, 0.9682), (0.4253, 0.1835, 0.4759), (0.6087, 0.2595, -0.6078), (0.4819, 0.207, 1.095), (0.5331, 0.2282, 1.067), (0.5736, 0.245, 1.023), (0.5997, 0.2557, 0.9682), (0.4514, 0.09747, 0.4759), (0.646, 0.1362, -0.6078), (0.5115, 0.1094, 1.095), (0.5658, 0.1202, 1.067), (0.6089, 0.1288, 1.023), (0.6365, 0.1343, 0.9682), (0.4602, 0.007985, 0.4759), (0.6587, 0.007985, -0.6078), (0.5215, 0.007985, 1.095), (0.5769, 0.007985, 1.067), (0.6208, 0.007985, 1.023), (0.649, 0.007985, 0.9682), (0.4514, -0.0815, 0.4759), (0.646, -0.1202, -0.6078), (0.5115, -0.09346, 1.095), (0.5658, -0.1043, 1.067), (0.6089, -0.1128, 1.023), (0.6365, -0.1183, 0.9682), (0.4253, -0.1675, 0.4759), (0.6087, -0.2435, -0.6078), (0.4819, -0.191, 1.095), (0.5331, -0.2122, 1.067), (0.5736, -0.229, 1.023), (0.5997, -0.2398, 0.9682), (0.3829, -0.2468, 0.4759), (0.5479, -0.3571, -0.6078), (0.4339, -0.2809, 1.095), (0.4799, -0.3117, 1.067), (0.5164, -0.336, 1.023), (0.5398, -0.3517, 0.9682), (0.3259, -0.3163, 0.4759), (0.4662, -0.4567, -0.6078), (0.3692, -0.3597, 1.095), (0.4083, -0.3988, 1.067), (0.4394, -0.4299, 1.023), (0.4593, -0.4498, 0.9682), (0.2563, -0.3734, 0.4759), (0.3666, -0.5384, -0.6078), (0.2904, -0.4244, 1.095), (0.3212, -0.4704, 1.067), (0.3456, -0.5069, 1.023), (0.3612, -0.5303, 0.9682), (0.1771, -0.4158, 0.4759), (0.253, -0.5991, -0.6078), (0.2005, -0.4724, 1.095), (0.2217, -0.5236, 1.067), (0.2385, -0.5641, 1.023), (0.2493, -0.5902, 0.9682), (0.09101, -0.4419, 0.4759), (0.1297, -0.6365, -0.6078), (0.103, -0.502, 1.095), (0.1138, -0.5563, 1.067), (0.1223, -0.5994, 1.023), (0.1278, -0.627, 0.9682), (0.001527, -0.4507, 0.4759), (0.001527, -0.6492, -0.6078), (0.001527, -0.512, 1.095), (0.001527, -0.5673, 1.067), (0.001527, -0.6113, 1.023), (0.001527, -0.6394, 0.9682), (-0.08795, -0.4419, 0.4759), (-0.1267, -0.6365, -0.6078), (-0.09992, -0.502, 1.095), (-0.1107, -0.5563, 1.067), (-0.1193, -0.5994, 1.023), (-0.1248, -0.627, 0.9682), (-0.174, -0.4158, 0.4759), (-0.25, -0.5991, 0.9072), (-0.1975, -0.4724, 1.095), (-0.2186, -0.5236, 1.067), (-0.2354, -0.5641, 1.023), (-0.2462, -0.5902, 0.9682), (-0.2533, -0.3734, 0.4759), (-0.3636, -0.5384, 0.9072), (-0.2874, -0.4244, 1.095), (-0.3181, -0.4704, 1.067), (-0.3425, -0.5069, 1.023), (-0.3582, -0.5303, 0.9682), (-0.3228, -0.3163, 0.4759), (-0.4631, -0.4567, 0.9072), (-0.3662, -0.3597, 1.095), (-0.4053, -0.3988, 1.067), (-0.4363, -0.4299, 1.023), (-0.4563, -0.4498, 0.9682), (-0.3798, -0.2468, 0.4759), (-0.5449, -0.3571, 0.9072), (-0.4308, -0.2809, 1.095), (-0.4768, -0.3117, 1.067), (-0.5134, -0.336, 1.023), (-0.5368, -0.3517, 0.9682), (-0.4222, -0.1675, 0.4759), (-0.6056, -0.2435, 0.9072), (-0.4789, -0.191, 1.095), (-0.53, -0.2122, 1.067), (-0.5706, -0.229, 1.023), (-0.5966, -0.2398, 0.9682), (-0.4483, -0.0815, 0.4759), (-0.643, -0.1202, -0.6078), (-0.5085, -0.09346, 1.095), (-0.5627, -0.1043, 1.067), (-0.6058, -0.1128, 1.023), (-0.6335, -0.1183, 0.9682), (-0.4571, 0.007986, 0.4759), (-0.6556, 0.007986, -0.6078), (-0.5185, 0.007986, 1.095), (-0.5738, 0.007986, 1.067), (-0.6177, 0.007986, 1.023), (-0.6459, 0.007986, 0.9682), (-0.4483, 0.09747, 0.4759), (-0.643, 0.1362, -0.6078), (-0.5085, 0.1094, 1.095), (-0.5627, 0.1202, 1.067), (-0.6058, 0.1288, 1.023), (-0.6335, 0.1343, 0.9682), (-0.4222, 0.1835, 0.4759), (-0.6056, 0.2595, -0.6078), (-0.4789, 0.207, 1.095), (-0.53, 0.2282, 1.067), (-0.5706, 0.245, 1.023), (-0.5966, 0.2557, 0.9682), (-0.3798, 0.2628, 0.4759), (-0.5449, 0.3731, -0.6078), (-0.4308, 0.2969, 1.095), (-0.4768, 0.3276, 1.067), (-0.5134, 0.352, 1.023), (-0.5368, 0.3677, 0.9682), (-0.3228, 0.3323, 0.4759), (-0.4631, 0.4727, -0.6078), (-0.3662, 0.3757, 1.095), (-0.4053, 0.4148, 1.067), (-0.4363, 0.4459, 1.023), (-0.4563, 0.4658, 0.9682), (-0.2533, 0.3894, 0.4759), (-0.3636, 0.5544, -0.6078), (-0.2874, 0.4403, 1.095), (-0.3181, 0.4864, 1.067), (-0.3425, 0.5229, 1.023), (-0.3582, 0.5463, 0.9682), (-0.174, 0.4317, 0.4759), (-0.25, 0.6151, -0.6078), (-0.1975, 0.4884, 1.095), (-0.2186, 0.5395, 1.067), (-0.2354, 0.5801, 1.023), (-0.2462, 0.6061, 0.9682), (-0.08795, 0.4578, 0.4759), (-0.1267, 0.6525, -0.6078), (-0.09992, 0.518, 1.095), (-0.1107, 0.5723, 1.067), (-0.1193, 0.6153, 1.023), (-0.1248, 0.643, 0.9682)], [], [(31, 219, 33, 0), (2, 45, 51, 3), (3, 51, 57, 4), (4, 57, 63, 5), (5, 63, 69, 6), (6, 69, 75, 7), (7, 75, 81, 8), (8, 81, 87, 9), (9, 87, 93, 10), (10, 93, 99, 11), (11, 99, 105, 12), (12, 105, 111, 13), (13, 111, 117, 14), (14, 117, 123, 15), (15, 123, 129, 16), (16, 129, 135, 17), (17, 135, 141, 18), (18, 141, 147, 19), (19, 147, 153, 20), (20, 153, 159, 21), (21, 159, 165, 22), (22, 165, 171, 23), (23, 171, 177, 24), (24, 177, 183, 25), (25, 183, 189, 26), (26, 189, 195, 27), (27, 195, 201, 28), (28, 201, 207, 29), (29, 207, 213, 30), (30, 213, 219, 31), (0, 33, 39, 1), (1, 39, 45, 2), (0, 1, 2, 3, 4, 5, 6, 7, 8, 9, 10, 11, 12, 13, 14, 15, 16, 17, 18, 19, 20, 21, 22, 23, 24, 25, 26, 27, 28, 29, 30, 31), (39, 33, 37, 43), (43, 37, 36, 42), (42, 36, 35, 41), (41, 35, 34, 40), (40, 34, 32, 38), (45, 39, 43, 49), (49, 43, 42, 48), (48, 42, 41, 47), (47, 41, 40, 46), (46, 40, 38, 44), (51, 45, 49, 55), (55, 49, 48, 54), (54, 48, 47, 53), (53, 47, 46, 52), (52, 46, 44, 50), (57, 51, 55, 61), (61, 55, 54, 60), (60, 54, 53, 59), (59, 53, 52, 58), (58, 52, 50, 56), (63, 57, 61, 67), (67, 61, 60, 66), (66, 60, 59, 65), (65, 59, 58, 64), (64, 58, 56, 62), (69, 63, 67, 73), (73, 67, 66, 72), (72, 66, 65, 71), (71, 65, 64, 70), (70, 64, 62, 68), (75, 69, 73, 79), (79, 73, 72, 78), (78, 72, 71, 77), (77, 71, 70, 76), (76, 70, 68, 74), (81, 75, 79, 85), (85, 79, 78, 84), (84, 78, 77, 83), (83, 77, 76, 82), (82, 76, 74, 80), (87, 81, 85, 91), (91, 85, 84, 90), (90, 84, 83, 89), (89, 83, 82, 88), (88, 82, 80, 86), (93, 87, 91, 97), (97, 91, 90, 96), (96, 90, 89, 95), (95, 89, 88, 94), (94, 88, 86, 92), (99, 93, 97, 103), (103, 97, 96, 102), (102, 96, 95, 101), (101, 95, 94, 100), (100, 94, 92, 98), (105, 99, 103, 109), (109, 103, 102, 108), (108, 102, 101, 107), (107, 101, 100, 106), (106, 100, 98, 104), (111, 105, 109, 115), (115, 109, 108, 114), (114, 108, 107, 113), (113, 107, 106, 112), (112, 106, 104, 110), (117, 111, 115, 121), (121, 115, 114, 120), (120, 114, 113, 119), (119, 113, 112, 118), (118, 112, 110, 116), (123, 117, 121, 127), (127, 121, 120, 126), (126, 120, 119, 125), (125, 119, 118, 124), (124, 118, 116, 122), (129, 123, 127, 133), (133, 127, 126, 132), (132, 126, 125, 131), (131, 125, 124, 130), (130, 124, 122, 128), (135, 129, 133, 139), (139, 133, 132, 138), (138, 132, 131, 137), (137, 131, 130, 136), (136, 130, 128, 134), (141, 135, 139, 145), (145, 139, 138, 144), (144, 138, 137, 143), (143, 137, 136, 142), (142, 136, 134, 140), (147, 141, 145, 151), (151, 145, 144, 150), (150, 144, 143, 149), (149, 143, 142, 148), (148, 142, 140, 146), (153, 147, 151, 157), (157, 151, 150, 156), (156, 150, 149, 155), (155, 149, 148, 154), (154, 148, 146, 152), (159, 153, 157, 163), (163, 157, 156, 162), (162, 156, 155, 161), (161, 155, 154, 160), (160, 154, 152, 158), (165, 159, 163, 169), (169, 163, 162, 168), (168, 162, 161, 167), (167, 161, 160, 166), (166, 160, 158, 164), (171, 165, 169, 175), (175, 169, 168, 174), (174, 168, 167, 173), (173, 167, 166, 172), (172, 166, 164, 170), (177, 171, 175, 181), (181, 175, 174, 180), (180, 174, 173, 179), (179, 173, 172, 178), (178, 172, 170, 176), (183, 177, 181, 187), (187, 181, 180, 186), (186, 180, 179, 185), (185, 179, 178, 184), (184, 178, 176, 182), (189, 183, 187, 193), (193, 187, 186, 192), (192, 186, 185, 191), (191, 185, 184, 190), (190, 184, 182, 188), (195, 189, 193, 199), (199, 193, 192, 198), (198, 192, 191, 197), (197, 191, 190, 196), (196, 190, 188, 194), (201, 195, 199, 205), (205, 199, 198, 204), (204, 198, 197, 203), (203, 197, 196, 202), (202, 196, 194, 200), (207, 201, 205, 211), (211, 205, 204, 210), (210, 204, 203, 209), (209, 203, 202, 208), (208, 202, 200, 206), (213, 207, 211, 217), (217, 211, 210, 216), (216, 210, 209, 215), (215, 209, 208, 214), (214, 208, 206, 212), (219, 213, 217, 223), (223, 217, 216, 222), (222, 216, 215, 221), (221, 215, 214, 220), (220, 214, 212, 218), (33, 219, 223, 37), (37, 223, 222, 36), (36, 222, 221, 35), (35, 221, 220, 34), (34, 220, 218, 32), (62, 56, 249, 255), (32, 218, 411, 224), (128, 122, 315, 321), (194, 188, 381, 387), (92, 86, 279, 285), (158, 152, 345, 351), (56, 50, 243, 249), (122, 116, 309, 315), (188, 182, 375, 381), (86, 80, 273, 279), (152, 146, 339, 345), (218, 212, 405, 411), (50, 44, 237, 243), (116, 110, 303, 309), (182, 176, 369, 375), (80, 74, 267, 273), (146, 140, 333, 339), (212, 206, 399, 405), (230, 225, 410, 404, 398, 392, 386, 380, 374, 368, 362, 356, 350, 344, 338, 332, 326, 320, 314, 308, 302, 296, 290, 284, 278, 272, 266, 260, 254, 248, 242, 236), (110, 104, 297, 303), (176, 170, 363, 369), (44, 38, 231, 237), (74, 68, 261, 267), (140, 134, 327, 333), (206, 200, 393, 399), (104, 98, 291, 297), (170, 164, 357, 363), (68, 62, 255, 261), (134, 128, 321, 327), (200, 194, 387, 393), (98, 92, 285, 291), (164, 158, 351, 357), (225, 230, 232, 229), (229, 232, 233, 228), (228, 233, 234, 227), (227, 234, 235, 226), (226, 235, 231, 224), (230, 236, 238, 232), (232, 238, 239, 233), (233, 239, 240, 234), (234, 240, 241, 235), (235, 241, 237, 231), (236, 242, 244, 238), (238, 244, 245, 239), (239, 245, 246, 240), (240, 246, 247, 241), (241, 247, 243, 237), (242, 248, 250, 244), (244, 250, 251, 245), (245, 251, 252, 246), (246, 252, 253, 247), (247, 253, 249, 243), (248, 254, 256, 250), (250, 256, 257, 251), (251, 257, 258, 252), (252, 258, 259, 253), (253, 259, 255, 249), (254, 260, 262, 256), (256, 262, 263, 257), (257, 263, 264, 258), (258, 264, 265, 259), (259, 265, 261, 255), (260, 266, 268, 262), (262, 268, 269, 263), (263, 269, 270, 264), (264, 270, 271, 265), (265, 271, 267, 261), (266, 272, 274, 268), (268, 274, 275, 269), (269, 275, 276, 270), (270, 276, 277, 271), (271, 277, 273, 267), (272, 278, 280, 274), (274, 280, 281, 275), (275, 281, 282, 276), (276, 282, 283, 277), (277, 283, 279, 273), (278, 284, 286, 280), (280, 286, 287, 281), (281, 287, 288, 282), (282, 288, 289, 283), (283, 289, 285, 279), (284, 290, 292, 286), (286, 292, 293, 287), (287, 293, 294, 288), (288, 294, 295, 289), (289, 295, 291, 285), (290, 296, 298, 292), (292, 298, 299, 293), (293, 299, 300, 294), (294, 300, 301, 295), (295, 301, 297, 291), (296, 302, 304, 298), (298, 304, 305, 299), (299, 305, 306, 300), (300, 306, 307, 301), (301, 307, 303, 297), (302, 308, 310, 304), (304, 310, 311, 305), (305, 311, 312, 306), (306, 312, 313, 307), (307, 313, 309, 303), (308, 314, 316, 310), (310, 316, 317, 311), (311, 317, 318, 312), (312, 318, 319, 313), (313, 319, 315, 309), (314, 320, 322, 316), (316, 322, 323, 317), (317, 323, 324, 318), (318, 324, 325, 319), (319, 325, 321, 315), (320, 326, 328, 322), (322, 328, 329, 323), (323, 329, 330, 324), (324, 330, 331, 325), (325, 331, 327, 321), (326, 332, 334, 328), (328, 334, 335, 329), (329, 335, 336, 330), (330, 336, 337, 331), (331, 337, 333, 327), (332, 338, 340, 334), (334, 340, 341, 335), (335, 341, 342, 336), (336, 342, 343, 337), (337, 343, 339, 333), (338, 344, 346, 340), (340, 346, 347, 341), (341, 347, 348, 342), (342, 348, 349, 343), (343, 349, 345, 339), (344, 350, 352, 346), (346, 352, 353, 347), (347, 353, 354, 348), (348, 354, 355, 349), (349, 355, 351, 345), (350, 356, 358, 352), (352, 358, 359, 353), (353, 359, 360, 354), (354, 360, 361, 355), (355, 361, 357, 351), (356, 362, 364, 358), (358, 364, 365, 359), (359, 365, 366, 360), (360, 366, 367, 361), (361, 367, 363, 357), (362, 368, 370, 364), (364, 370, 371, 365), (365, 371, 372, 366), (366, 372, 373, 367), (367, 373, 369, 363), (368, 374, 376, 370), (370, 376, 377, 371), (371, 377, 378, 372), (372, 378, 379, 373), (373, 379, 375, 369), (374, 380, 382, 376), (376, 382, 383, 377), (377, 383, 384, 378), (378, 384, 385, 379), (379, 385, 381, 375), (380, 386, 388, 382), (382, 388, 389, 383), (383, 389, 390, 384), (384, 390, 391, 385), (385, 391, 387, 381), (386, 392, 394, 388), (388, 394, 395, 389), (389, 395, 396, 390), (390, 396, 397, 391), (391, 397, 393, 387), (392, 398, 400, 394), (394, 400, 401, 395), (395, 401, 402, 396), (396, 402, 403, 397), (397, 403, 399, 393), (398, 404, 406, 400), (400, 406, 407, 401), (401, 407, 408, 402), (402, 408, 409, 403), (403, 409, 405, 399), (404, 410, 412, 406), (406, 412, 413, 407), (407, 413, 414, 408), (408, 414, 415, 409), (409, 415, 411, 405), (410, 225, 229, 412), (412, 229, 228, 413), (413, 228, 227, 414), (414, 227, 226, 415), (415, 226, 224, 411), (38, 32, 224, 231)])
me_cylinder_006.polygons.foreach_set('use_smooth', [True] * 386)
me_cylinder_006.polygons.foreach_set('material_index', [0, 0, 0, 0, 0, 0, 0, 0, 0, 0, 0, 0, 0, 0, 0, 0, 0, 0, 0, 0, 0, 0, 0, 0, 0, 0, 0, 0, 0, 0, 0, 0, 0, 0, 0, 0, 0, 0, 0, 0, 0, 0, 0, 0, 0, 0, 0, 0, 0, 0, 0, 0, 0, 0, 0, 0, 0, 0, 0, 0, 0, 0, 0, 0, 0, 0, 0, 0, 0, 0, 0, 0, 0, 0, 0, 0, 0, 0, 0, 0, 0, 0, 0, 0, 0, 0, 0, 0, 0, 0, 0, 0, 0, 0, 0, 0, 0, 0, 0, 0, 0, 0, 0, 0, 0, 0, 0, 0, 0, 0, 0, 0, 0, 0, 0, 0, 0, 0, 0, 0, 0, 0, 0, 0, 0, 0, 0, 0, 0, 0, 0, 0, 0, 0, 0, 0, 0, 0, 0, 0, 0, 0, 0, 0, 0, 0, 0, 0, 0, 0, 0, 0, 0, 0, 0, 0, 0, 0, 0, 0, 0, 0, 0, 0, 0, 0, 0, 0, 0, 0, 0, 0, 0, 0, 0, 0, 0, 0, 0, 0, 0, 0, 0, 0, 0, 0, 0, 0, 0, 0, 0, 0, 0, 0, 0, 0, 0, 0, 0, 0, 0, 0, 0, 0, 0, 0, 0, 0, 0, 0, 0, 2, 0, 0, 0, 0, 0, 0, 0, 0, 0, 0, 0, 0, 0, 1, 1, 1, 1, 1, 1, 1, 1, 1, 1, 1, 1, 1, 1, 1, 1, 1, 1, 1, 1, 1, 1, 1, 1, 1, 1, 1, 1, 1, 1, 1, 1, 1, 1, 1, 1, 1, 1, 1, 1, 1, 1, 1, 1, 1, 1, 1, 1, 1, 1, 1, 1, 1, 1, 1, 1, 1, 1, 1, 1, 1, 1, 1, 1, 1, 1, 1, 1, 1, 1, 1, 1, 1, 1, 1, 1, 1, 1, 1, 1, 1, 1, 1, 1, 1, 1, 1, 1, 1, 1, 1, 1, 1, 1, 1, 1, 1, 1, 1, 1, 1, 1, 1, 1, 1, 1, 1, 1, 1, 1, 1, 1, 1, 1, 1, 1, 1, 1, 1, 1, 1, 1, 1, 1, 1, 1, 1, 1, 1, 1, 1, 1, 1, 1, 1, 1, 1, 1, 1, 1, 1, 1, 1, 1, 1, 1, 1, 1, 1, 1, 1, 1, 1, 1, 1, 1, 1, 1, 1, 1, 0])
me_cylinder_006.materials.append(mat_enchufesanaranjados)
me_cylinder_006.materials.append(mat_partemetalicainternaenchufe)
me_cylinder_006.materials.append(mat_fondoenchufe)
me_cylinder_006.use_remesh_preserve_volume = False
me_cylinder_006.use_remesh_preserve_attributes = False
me_cylinder_006.use_mirror_vertex_groups = False
me_cylinder_006.update()
me_cylinder_000 = bpy.data.meshes.new('Cylinder.000')
me_cylinder_000.from_pydata([(0.0, 1.0, -1.0), (0.1951, 0.9808, -1.0), (0.3827, 0.9239, -1.0), (0.5556, 0.8315, -1.0), (0.7071, 0.7071, -1.0), (0.8315, 0.5556, -1.0), (0.9239, 0.3827, -1.0), (0.9808, 0.1951, -1.0), (1.0, 7.55e-08, -1.0), (0.9808, -0.1951, -1.0), (0.9239, -0.3827, -1.0), (0.8315, -0.5556, -1.0), (0.7071, -0.7071, -1.0), (0.5556, -0.8315, -1.0), (0.3827, -0.9239, -1.0), (0.1951, -0.9808, -1.0), (-3.258e-07, -1.0, -1.0), (-0.1951, -0.9808, -1.0), (-0.3827, -0.9239, -1.0), (-0.5556, -0.8315, -1.0), (-0.7071, -0.7071, -1.0), (-0.8315, -0.5556, -1.0), (-0.9239, -0.3827, -1.0), (-0.9808, -0.1951, -1.0), (-1.0, 9.656e-07, -1.0), (-0.9808, 0.1951, -1.0), (-0.9239, 0.3827, -1.0), (-0.8315, 0.5556, -1.0), (-0.7071, 0.7071, -1.0), (-0.5556, 0.8315, -1.0), (-0.3827, 0.9239, -1.0), (-0.1951, 0.9808, -1.0), (0.001527, 0.6651, 0.9999), (0.001527, 1.008, 0.6587), (0.001527, 0.7711, 0.9832), (0.001527, 0.8667, 0.9348), (0.001527, 0.9425, 0.8593), (0.001527, 0.9912, 0.7642), (0.1297, 0.6525, 0.9999), (0.1966, 0.9888, 0.6587), (0.1504, 0.7564, 0.9832), (0.169, 0.8502, 0.9348), (0.1838, 0.9245, 0.8593), (0.1933, 0.9723, 0.7642), (0.253, 0.6151, 0.9999), (0.3842, 0.9319, 0.6587), (0.2936, 0.713, 0.9832), (0.3301, 0.8013, 0.9348), (0.3592, 0.8714, 0.8593), (0.3778, 0.9164, 0.7642), (0.3666, 0.5544, 0.9999), (0.5571, 0.8395, 0.6587), (0.4255, 0.6425, 0.9832), (0.4786, 0.7219, 0.9348), (0.5207, 0.785, 0.8593), (0.5478, 0.8255, 0.7642), (0.4662, 0.4727, 0.9999), (0.7086, 0.7151, 0.6587), (0.5411, 0.5476, 0.9832), (0.6087, 0.6152, 0.9348), (0.6623, 0.6688, 0.8593), (0.6968, 0.7032, 0.7642), (0.5479, 0.3731, 0.9999), (0.833, 0.5636, 0.6587), (0.636, 0.4319, 0.9832), (0.7155, 0.485, 0.9348), (0.7786, 0.5272, 0.8593), (0.819, 0.5542, 0.7642), (0.6087, 0.2595, 0.9999), (0.9254, 0.3907, 0.6587), (0.7065, 0.3, 0.9832), (0.7948, 0.3366, 0.9348), (0.8649, 0.3656, 0.8593), (0.9099, 0.3842, 0.7642), (0.646, 0.1362, 0.9999), (0.9823, 0.2031, 0.6587), (0.75, 0.1569, 0.9832), (0.8437, 0.1755, 0.9348), (0.9181, 0.1903, 0.8593), (0.9659, 0.1998, 0.7642), (0.6587, 0.007985, 0.9999), (1.002, 0.007985, 0.6587), (0.7646, 0.007985, 0.9832), (0.8602, 0.007985, 0.9348), (0.936, 0.007985, 0.8593), (0.9847, 0.007985, 0.7642), (0.646, -0.1202, 0.9999), (0.9823, -0.1871, 0.6587), (0.75, -0.1409, 0.9832), (0.8437, -0.1595, 0.9348), (0.9181, -0.1743, 0.8593), (0.9659, -0.1838, 0.7642), (0.6087, -0.2435, 0.9999), (0.9254, -0.3747, 0.6587), (0.7065, -0.284, 0.9832), (0.7948, -0.3206, 0.9348), (0.8649, -0.3496, 0.8593), (0.9099, -0.3683, 0.7642), (0.5479, -0.3571, 0.9999), (0.833, -0.5476, 0.6587), (0.636, -0.416, 0.9832), (0.7155, -0.4691, 0.9348), (0.7786, -0.5112, 0.8593), (0.819, -0.5383, 0.7642), (0.4662, -0.4567, 0.9999), (0.7086, -0.6991, 0.6587), (0.5411, -0.5316, 0.9832), (0.6087, -0.5992, 0.9348), (0.6623, -0.6528, 0.8593), (0.6968, -0.6873, 0.7642), (0.3666, -0.5384, 0.9999), (0.5571, -0.8235, 0.6587), (0.4255, -0.6265, 0.9832), (0.4786, -0.706, 0.9348), (0.5207, -0.769, 0.8593), (0.5478, -0.8095, 0.7642), (0.253, -0.5991, 0.9999), (0.3842, -0.9159, 0.6587), (0.2936, -0.697, 0.9832), (0.3301, -0.7853, 0.9348), (0.3592, -0.8554, 0.8593), (0.3778, -0.9004, 0.7642), (0.1297, -0.6365, 0.9999), (0.1966, -0.9728, 0.6587), (0.1504, -0.7404, 0.9832), (0.169, -0.8342, 0.9348), (0.1838, -0.9086, 0.8593), (0.1933, -0.9563, 0.7642), (0.001527, -0.6492, 0.9999), (0.001526, -0.992, 0.6587), (0.001527, -0.7551, 0.9832), (0.001527, -0.8507, 0.9348), (0.001527, -0.9265, 0.8593), (0.001526, -0.9752, 0.7642), (-0.1267, -0.6365, 0.9999), (-0.1936, -0.9728, 0.6587), (-0.1473, -0.7404, 0.9832), (-0.166, -0.8342, 0.9348), (-0.1808, -0.9086, 0.8593), (-0.1903, -0.9563, 0.7642), (-0.25, -0.5991, 0.9999), (-0.3812, -0.9159, 0.6587), (-0.2905, -0.697, 0.9832), (-0.3271, -0.7853, 0.9348), (-0.3561, -0.8554, 0.8593), (-0.3747, -0.9004, 0.7642), (-0.3636, -0.5384, 0.9999), (-0.554, -0.8235, 0.6587), (-0.4224, -0.6265, 0.9832), (-0.4755, -0.706, 0.9348), (-0.5177, -0.769, 0.8593), (-0.5447, -0.8095, 0.7642), (-0.4631, -0.4567, 0.9999), (-0.7056, -0.6991, 0.6587), (-0.5381, -0.5316, 0.9832), (-0.6056, -0.5992, 0.9348), (-0.6593, -0.6528, 0.8593), (-0.6937, -0.6873, 0.7642), (-0.5449, -0.3571, 0.9999), (-0.8299, -0.5476, 0.6587), (-0.633, -0.416, 0.9832), (-0.7124, -0.4691, 0.9348), (-0.7755, -0.5112, 0.8593), (-0.816, -0.5383, 0.7642), (-0.6056, -0.2435, 0.9999), (-0.9224, -0.3747, 0.6587), (-0.7035, -0.284, 0.9832), (-0.7918, -0.3206, 0.9348), (-0.8619, -0.3496, 0.8593), (-0.9068, -0.3683, 0.7642), (-0.643, -0.1202, 0.9999), (-0.9793, -0.1871, 0.6587), (-0.7469, -0.1409, 0.9832), (-0.8406, -0.1595, 0.9348), (-0.915, -0.1743, 0.8593), (-0.9628, -0.1838, 0.7642), (-0.6556, 0.007986, 0.9999), (-0.9985, 0.007986, 0.6587), (-0.7616, 0.007986, 0.9832), (-0.8571, 0.007986, 0.9348), (-0.933, 0.007986, 0.8593), (-0.9817, 0.007986, 0.7642), (-0.643, 0.1362, 0.9999), (-0.9793, 0.2031, 0.6587), (-0.7469, 0.1569, 0.9832), (-0.8406, 0.1755, 0.9348), (-0.915, 0.1903, 0.8593), (-0.9628, 0.1998, 0.7642), (-0.6056, 0.2595, 0.9999), (-0.9224, 0.3907, 0.6587), (-0.7035, 0.3, 0.9832), (-0.7918, 0.3366, 0.9348), (-0.8619, 0.3656, 0.8593), (-0.9068, 0.3842, 0.7642), (-0.5449, 0.3731, 0.9999), (-0.8299, 0.5636, 0.6587), (-0.633, 0.4319, 0.9832), (-0.7124, 0.485, 0.9348), (-0.7755, 0.5272, 0.8593), (-0.816, 0.5542, 0.7642), (-0.4631, 0.4727, 0.9999), (-0.7056, 0.7151, 0.6587), (-0.5381, 0.5476, 0.9832), (-0.6056, 0.6152, 0.9348), (-0.6593, 0.6688, 0.8593), (-0.6937, 0.7032, 0.7642), (-0.3636, 0.5544, 0.9999), (-0.554, 0.8395, 0.6587), (-0.4224, 0.6425, 0.9832), (-0.4755, 0.7219, 0.9348), (-0.5177, 0.785, 0.8593), (-0.5447, 0.8255, 0.7642), (-0.25, 0.6151, 0.9999), (-0.3812, 0.9319, 0.6587), (-0.2905, 0.713, 0.9832), (-0.3271, 0.8013, 0.9348), (-0.3561, 0.8714, 0.8593), (-0.3747, 0.9164, 0.7642), (-0.1267, 0.6525, 0.9999), (-0.1936, 0.9888, 0.6587), (-0.1473, 0.7564, 0.9832), (-0.166, 0.8502, 0.9348), (-0.1808, 0.9245, 0.8593), (-0.1903, 0.9723, 0.7642), (0.001527, 0.6651, -0.6078), (0.001527, 0.4667, 0.4759), (0.001527, 0.6554, 0.9682), (0.001527, 0.6272, 1.023), (0.001527, 0.5833, 1.067), (0.001527, 0.528, 1.095), (0.09101, 0.4578, 0.4759), (0.1297, 0.6525, -0.6078), (0.103, 0.518, 1.095), (0.1138, 0.5723, 1.067), (0.1223, 0.6153, 1.023), (0.1278, 0.643, 0.9682), (0.1771, 0.4317, 0.4759), (0.253, 0.6151, -0.6078), (0.2005, 0.4884, 1.095), (0.2217, 0.5395, 1.067), (0.2385, 0.5801, 1.023), (0.2493, 0.6061, 0.9682), (0.2563, 0.3894, 0.4759), (0.3666, 0.5544, -0.6078), (0.2904, 0.4403, 1.095), (0.3212, 0.4864, 1.067), (0.3456, 0.5229, 1.023), (0.3612, 0.5463, 0.9682), (0.3259, 0.3323, 0.4759), (0.4662, 0.4727, -0.6078), (0.3692, 0.3757, 1.095), (0.4083, 0.4148, 1.067), (0.4394, 0.4459, 1.023), (0.4593, 0.4658, 0.9682), (0.3829, 0.2628, 0.4759), (0.5479, 0.3731, -0.6078), (0.4339, 0.2969, 1.095), (0.4799, 0.3276, 1.067), (0.5164, 0.352, 1.023), (0.5398, 0.3677, 0.9682), (0.4253, 0.1835, 0.4759), (0.6087, 0.2595, -0.6078), (0.4819, 0.207, 1.095), (0.5331, 0.2282, 1.067), (0.5736, 0.245, 1.023), (0.5997, 0.2557, 0.9682), (0.4514, 0.09747, 0.4759), (0.646, 0.1362, -0.6078), (0.5115, 0.1094, 1.095), (0.5658, 0.1202, 1.067), (0.6089, 0.1288, 1.023), (0.6365, 0.1343, 0.9682), (0.4602, 0.007985, 0.4759), (0.6587, 0.007985, -0.6078), (0.5215, 0.007985, 1.095), (0.5769, 0.007985, 1.067), (0.6208, 0.007985, 1.023), (0.649, 0.007985, 0.9682), (0.4514, -0.0815, 0.4759), (0.646, -0.1202, -0.6078), (0.5115, -0.09346, 1.095), (0.5658, -0.1043, 1.067), (0.6089, -0.1128, 1.023), (0.6365, -0.1183, 0.9682), (0.4253, -0.1675, 0.4759), (0.6087, -0.2435, -0.6078), (0.4819, -0.191, 1.095), (0.5331, -0.2122, 1.067), (0.5736, -0.229, 1.023), (0.5997, -0.2398, 0.9682), (0.3829, -0.2468, 0.4759), (0.5479, -0.3571, -0.6078), (0.4339, -0.2809, 1.095), (0.4799, -0.3117, 1.067), (0.5164, -0.336, 1.023), (0.5398, -0.3517, 0.9682), (0.3259, -0.3163, 0.4759), (0.4662, -0.4567, -0.6078), (0.3692, -0.3597, 1.095), (0.4083, -0.3988, 1.067), (0.4394, -0.4299, 1.023), (0.4593, -0.4498, 0.9682), (0.2563, -0.3734, 0.4759), (0.3666, -0.5384, -0.6078), (0.2904, -0.4244, 1.095), (0.3212, -0.4704, 1.067), (0.3456, -0.5069, 1.023), (0.3612, -0.5303, 0.9682), (0.1771, -0.4158, 0.4759), (0.253, -0.5991, -0.6078), (0.2005, -0.4724, 1.095), (0.2217, -0.5236, 1.067), (0.2385, -0.5641, 1.023), (0.2493, -0.5902, 0.9682), (0.09101, -0.4419, 0.4759), (0.1297, -0.6365, -0.6078), (0.103, -0.502, 1.095), (0.1138, -0.5563, 1.067), (0.1223, -0.5994, 1.023), (0.1278, -0.627, 0.9682), (0.001527, -0.4507, 0.4759), (0.001527, -0.6492, -0.6078), (0.001527, -0.512, 1.095), (0.001527, -0.5673, 1.067), (0.001527, -0.6113, 1.023), (0.001527, -0.6394, 0.9682), (-0.08795, -0.4419, 0.4759), (-0.1267, -0.6365, -0.6078), (-0.09992, -0.502, 1.095), (-0.1107, -0.5563, 1.067), (-0.1193, -0.5994, 1.023), (-0.1248, -0.627, 0.9682), (-0.174, -0.4158, 0.4759), (-0.25, -0.5991, 0.9072), (-0.1975, -0.4724, 1.095), (-0.2186, -0.5236, 1.067), (-0.2354, -0.5641, 1.023), (-0.2462, -0.5902, 0.9682), (-0.2533, -0.3734, 0.4759), (-0.3636, -0.5384, 0.9072), (-0.2874, -0.4244, 1.095), (-0.3181, -0.4704, 1.067), (-0.3425, -0.5069, 1.023), (-0.3582, -0.5303, 0.9682), (-0.3228, -0.3163, 0.4759), (-0.4631, -0.4567, 0.9072), (-0.3662, -0.3597, 1.095), (-0.4053, -0.3988, 1.067), (-0.4363, -0.4299, 1.023), (-0.4563, -0.4498, 0.9682), (-0.3798, -0.2468, 0.4759), (-0.5449, -0.3571, 0.9072), (-0.4308, -0.2809, 1.095), (-0.4768, -0.3117, 1.067), (-0.5134, -0.336, 1.023), (-0.5368, -0.3517, 0.9682), (-0.4222, -0.1675, 0.4759), (-0.6056, -0.2435, 0.9072), (-0.4789, -0.191, 1.095), (-0.53, -0.2122, 1.067), (-0.5706, -0.229, 1.023), (-0.5966, -0.2398, 0.9682), (-0.4483, -0.0815, 0.4759), (-0.643, -0.1202, -0.6078), (-0.5085, -0.09346, 1.095), (-0.5627, -0.1043, 1.067), (-0.6058, -0.1128, 1.023), (-0.6335, -0.1183, 0.9682), (-0.4571, 0.007986, 0.4759), (-0.6556, 0.007986, -0.6078), (-0.5185, 0.007986, 1.095), (-0.5738, 0.007986, 1.067), (-0.6177, 0.007986, 1.023), (-0.6459, 0.007986, 0.9682), (-0.4483, 0.09747, 0.4759), (-0.643, 0.1362, -0.6078), (-0.5085, 0.1094, 1.095), (-0.5627, 0.1202, 1.067), (-0.6058, 0.1288, 1.023), (-0.6335, 0.1343, 0.9682), (-0.4222, 0.1835, 0.4759), (-0.6056, 0.2595, -0.6078), (-0.4789, 0.207, 1.095), (-0.53, 0.2282, 1.067), (-0.5706, 0.245, 1.023), (-0.5966, 0.2557, 0.9682), (-0.3798, 0.2628, 0.4759), (-0.5449, 0.3731, -0.6078), (-0.4308, 0.2969, 1.095), (-0.4768, 0.3276, 1.067), (-0.5134, 0.352, 1.023), (-0.5368, 0.3677, 0.9682), (-0.3228, 0.3323, 0.4759), (-0.4631, 0.4727, -0.6078), (-0.3662, 0.3757, 1.095), (-0.4053, 0.4148, 1.067), (-0.4363, 0.4459, 1.023), (-0.4563, 0.4658, 0.9682), (-0.2533, 0.3894, 0.4759), (-0.3636, 0.5544, -0.6078), (-0.2874, 0.4403, 1.095), (-0.3181, 0.4864, 1.067), (-0.3425, 0.5229, 1.023), (-0.3582, 0.5463, 0.9682), (-0.174, 0.4317, 0.4759), (-0.25, 0.6151, -0.6078), (-0.1975, 0.4884, 1.095), (-0.2186, 0.5395, 1.067), (-0.2354, 0.5801, 1.023), (-0.2462, 0.6061, 0.9682), (-0.08795, 0.4578, 0.4759), (-0.1267, 0.6525, -0.6078), (-0.09992, 0.518, 1.095), (-0.1107, 0.5723, 1.067), (-0.1193, 0.6153, 1.023), (-0.1248, 0.643, 0.9682)], [], [(31, 219, 33, 0), (2, 45, 51, 3), (3, 51, 57, 4), (4, 57, 63, 5), (5, 63, 69, 6), (6, 69, 75, 7), (7, 75, 81, 8), (8, 81, 87, 9), (9, 87, 93, 10), (10, 93, 99, 11), (11, 99, 105, 12), (12, 105, 111, 13), (13, 111, 117, 14), (14, 117, 123, 15), (15, 123, 129, 16), (16, 129, 135, 17), (17, 135, 141, 18), (18, 141, 147, 19), (19, 147, 153, 20), (20, 153, 159, 21), (21, 159, 165, 22), (22, 165, 171, 23), (23, 171, 177, 24), (24, 177, 183, 25), (25, 183, 189, 26), (26, 189, 195, 27), (27, 195, 201, 28), (28, 201, 207, 29), (29, 207, 213, 30), (30, 213, 219, 31), (0, 33, 39, 1), (1, 39, 45, 2), (0, 1, 2, 3, 4, 5, 6, 7, 8, 9, 10, 11, 12, 13, 14, 15, 16, 17, 18, 19, 20, 21, 22, 23, 24, 25, 26, 27, 28, 29, 30, 31), (39, 33, 37, 43), (43, 37, 36, 42), (42, 36, 35, 41), (41, 35, 34, 40), (40, 34, 32, 38), (45, 39, 43, 49), (49, 43, 42, 48), (48, 42, 41, 47), (47, 41, 40, 46), (46, 40, 38, 44), (51, 45, 49, 55), (55, 49, 48, 54), (54, 48, 47, 53), (53, 47, 46, 52), (52, 46, 44, 50), (57, 51, 55, 61), (61, 55, 54, 60), (60, 54, 53, 59), (59, 53, 52, 58), (58, 52, 50, 56), (63, 57, 61, 67), (67, 61, 60, 66), (66, 60, 59, 65), (65, 59, 58, 64), (64, 58, 56, 62), (69, 63, 67, 73), (73, 67, 66, 72), (72, 66, 65, 71), (71, 65, 64, 70), (70, 64, 62, 68), (75, 69, 73, 79), (79, 73, 72, 78), (78, 72, 71, 77), (77, 71, 70, 76), (76, 70, 68, 74), (81, 75, 79, 85), (85, 79, 78, 84), (84, 78, 77, 83), (83, 77, 76, 82), (82, 76, 74, 80), (87, 81, 85, 91), (91, 85, 84, 90), (90, 84, 83, 89), (89, 83, 82, 88), (88, 82, 80, 86), (93, 87, 91, 97), (97, 91, 90, 96), (96, 90, 89, 95), (95, 89, 88, 94), (94, 88, 86, 92), (99, 93, 97, 103), (103, 97, 96, 102), (102, 96, 95, 101), (101, 95, 94, 100), (100, 94, 92, 98), (105, 99, 103, 109), (109, 103, 102, 108), (108, 102, 101, 107), (107, 101, 100, 106), (106, 100, 98, 104), (111, 105, 109, 115), (115, 109, 108, 114), (114, 108, 107, 113), (113, 107, 106, 112), (112, 106, 104, 110), (117, 111, 115, 121), (121, 115, 114, 120), (120, 114, 113, 119), (119, 113, 112, 118), (118, 112, 110, 116), (123, 117, 121, 127), (127, 121, 120, 126), (126, 120, 119, 125), (125, 119, 118, 124), (124, 118, 116, 122), (129, 123, 127, 133), (133, 127, 126, 132), (132, 126, 125, 131), (131, 125, 124, 130), (130, 124, 122, 128), (135, 129, 133, 139), (139, 133, 132, 138), (138, 132, 131, 137), (137, 131, 130, 136), (136, 130, 128, 134), (141, 135, 139, 145), (145, 139, 138, 144), (144, 138, 137, 143), (143, 137, 136, 142), (142, 136, 134, 140), (147, 141, 145, 151), (151, 145, 144, 150), (150, 144, 143, 149), (149, 143, 142, 148), (148, 142, 140, 146), (153, 147, 151, 157), (157, 151, 150, 156), (156, 150, 149, 155), (155, 149, 148, 154), (154, 148, 146, 152), (159, 153, 157, 163), (163, 157, 156, 162), (162, 156, 155, 161), (161, 155, 154, 160), (160, 154, 152, 158), (165, 159, 163, 169), (169, 163, 162, 168), (168, 162, 161, 167), (167, 161, 160, 166), (166, 160, 158, 164), (171, 165, 169, 175), (175, 169, 168, 174), (174, 168, 167, 173), (173, 167, 166, 172), (172, 166, 164, 170), (177, 171, 175, 181), (181, 175, 174, 180), (180, 174, 173, 179), (179, 173, 172, 178), (178, 172, 170, 176), (183, 177, 181, 187), (187, 181, 180, 186), (186, 180, 179, 185), (185, 179, 178, 184), (184, 178, 176, 182), (189, 183, 187, 193), (193, 187, 186, 192), (192, 186, 185, 191), (191, 185, 184, 190), (190, 184, 182, 188), (195, 189, 193, 199), (199, 193, 192, 198), (198, 192, 191, 197), (197, 191, 190, 196), (196, 190, 188, 194), (201, 195, 199, 205), (205, 199, 198, 204), (204, 198, 197, 203), (203, 197, 196, 202), (202, 196, 194, 200), (207, 201, 205, 211), (211, 205, 204, 210), (210, 204, 203, 209), (209, 203, 202, 208), (208, 202, 200, 206), (213, 207, 211, 217), (217, 211, 210, 216), (216, 210, 209, 215), (215, 209, 208, 214), (214, 208, 206, 212), (219, 213, 217, 223), (223, 217, 216, 222), (222, 216, 215, 221), (221, 215, 214, 220), (220, 214, 212, 218), (33, 219, 223, 37), (37, 223, 222, 36), (36, 222, 221, 35), (35, 221, 220, 34), (34, 220, 218, 32), (62, 56, 249, 255), (32, 218, 411, 224), (128, 122, 315, 321), (194, 188, 381, 387), (92, 86, 279, 285), (158, 152, 345, 351), (56, 50, 243, 249), (122, 116, 309, 315), (188, 182, 375, 381), (86, 80, 273, 279), (152, 146, 339, 345), (218, 212, 405, 411), (50, 44, 237, 243), (116, 110, 303, 309), (182, 176, 369, 375), (80, 74, 267, 273), (146, 140, 333, 339), (212, 206, 399, 405), (230, 225, 410, 404, 398, 392, 386, 380, 374, 368, 362, 356, 350, 344, 338, 332, 326, 320, 314, 308, 302, 296, 290, 284, 278, 272, 266, 260, 254, 248, 242, 236), (110, 104, 297, 303), (176, 170, 363, 369), (44, 38, 231, 237), (74, 68, 261, 267), (140, 134, 327, 333), (206, 200, 393, 399), (104, 98, 291, 297), (170, 164, 357, 363), (68, 62, 255, 261), (134, 128, 321, 327), (200, 194, 387, 393), (98, 92, 285, 291), (164, 158, 351, 357), (225, 230, 232, 229), (229, 232, 233, 228), (228, 233, 234, 227), (227, 234, 235, 226), (226, 235, 231, 224), (230, 236, 238, 232), (232, 238, 239, 233), (233, 239, 240, 234), (234, 240, 241, 235), (235, 241, 237, 231), (236, 242, 244, 238), (238, 244, 245, 239), (239, 245, 246, 240), (240, 246, 247, 241), (241, 247, 243, 237), (242, 248, 250, 244), (244, 250, 251, 245), (245, 251, 252, 246), (246, 252, 253, 247), (247, 253, 249, 243), (248, 254, 256, 250), (250, 256, 257, 251), (251, 257, 258, 252), (252, 258, 259, 253), (253, 259, 255, 249), (254, 260, 262, 256), (256, 262, 263, 257), (257, 263, 264, 258), (258, 264, 265, 259), (259, 265, 261, 255), (260, 266, 268, 262), (262, 268, 269, 263), (263, 269, 270, 264), (264, 270, 271, 265), (265, 271, 267, 261), (266, 272, 274, 268), (268, 274, 275, 269), (269, 275, 276, 270), (270, 276, 277, 271), (271, 277, 273, 267), (272, 278, 280, 274), (274, 280, 281, 275), (275, 281, 282, 276), (276, 282, 283, 277), (277, 283, 279, 273), (278, 284, 286, 280), (280, 286, 287, 281), (281, 287, 288, 282), (282, 288, 289, 283), (283, 289, 285, 279), (284, 290, 292, 286), (286, 292, 293, 287), (287, 293, 294, 288), (288, 294, 295, 289), (289, 295, 291, 285), (290, 296, 298, 292), (292, 298, 299, 293), (293, 299, 300, 294), (294, 300, 301, 295), (295, 301, 297, 291), (296, 302, 304, 298), (298, 304, 305, 299), (299, 305, 306, 300), (300, 306, 307, 301), (301, 307, 303, 297), (302, 308, 310, 304), (304, 310, 311, 305), (305, 311, 312, 306), (306, 312, 313, 307), (307, 313, 309, 303), (308, 314, 316, 310), (310, 316, 317, 311), (311, 317, 318, 312), (312, 318, 319, 313), (313, 319, 315, 309), (314, 320, 322, 316), (316, 322, 323, 317), (317, 323, 324, 318), (318, 324, 325, 319), (319, 325, 321, 315), (320, 326, 328, 322), (322, 328, 329, 323), (323, 329, 330, 324), (324, 330, 331, 325), (325, 331, 327, 321), (326, 332, 334, 328), (328, 334, 335, 329), (329, 335, 336, 330), (330, 336, 337, 331), (331, 337, 333, 327), (332, 338, 340, 334), (334, 340, 341, 335), (335, 341, 342, 336), (336, 342, 343, 337), (337, 343, 339, 333), (338, 344, 346, 340), (340, 346, 347, 341), (341, 347, 348, 342), (342, 348, 349, 343), (343, 349, 345, 339), (344, 350, 352, 346), (346, 352, 353, 347), (347, 353, 354, 348), (348, 354, 355, 349), (349, 355, 351, 345), (350, 356, 358, 352), (352, 358, 359, 353), (353, 359, 360, 354), (354, 360, 361, 355), (355, 361, 357, 351), (356, 362, 364, 358), (358, 364, 365, 359), (359, 365, 366, 360), (360, 366, 367, 361), (361, 367, 363, 357), (362, 368, 370, 364), (364, 370, 371, 365), (365, 371, 372, 366), (366, 372, 373, 367), (367, 373, 369, 363), (368, 374, 376, 370), (370, 376, 377, 371), (371, 377, 378, 372), (372, 378, 379, 373), (373, 379, 375, 369), (374, 380, 382, 376), (376, 382, 383, 377), (377, 383, 384, 378), (378, 384, 385, 379), (379, 385, 381, 375), (380, 386, 388, 382), (382, 388, 389, 383), (383, 389, 390, 384), (384, 390, 391, 385), (385, 391, 387, 381), (386, 392, 394, 388), (388, 394, 395, 389), (389, 395, 396, 390), (390, 396, 397, 391), (391, 397, 393, 387), (392, 398, 400, 394), (394, 400, 401, 395), (395, 401, 402, 396), (396, 402, 403, 397), (397, 403, 399, 393), (398, 404, 406, 400), (400, 406, 407, 401), (401, 407, 408, 402), (402, 408, 409, 403), (403, 409, 405, 399), (404, 410, 412, 406), (406, 412, 413, 407), (407, 413, 414, 408), (408, 414, 415, 409), (409, 415, 411, 405), (410, 225, 229, 412), (412, 229, 228, 413), (413, 228, 227, 414), (414, 227, 226, 415), (415, 226, 224, 411), (38, 32, 224, 231)])
me_cylinder_000.polygons.foreach_set('use_smooth', [True] * 386)
me_cylinder_000.polygons.foreach_set('material_index', [0, 0, 0, 0, 0, 0, 0, 0, 0, 0, 0, 0, 0, 0, 0, 0, 0, 0, 0, 0, 0, 0, 0, 0, 0, 0, 0, 0, 0, 0, 0, 0, 0, 0, 0, 0, 0, 0, 0, 0, 0, 0, 0, 0, 0, 0, 0, 0, 0, 0, 0, 0, 0, 0, 0, 0, 0, 0, 0, 0, 0, 0, 0, 0, 0, 0, 0, 0, 0, 0, 0, 0, 0, 0, 0, 0, 0, 0, 0, 0, 0, 0, 0, 0, 0, 0, 0, 0, 0, 0, 0, 0, 0, 0, 0, 0, 0, 0, 0, 0, 0, 0, 0, 0, 0, 0, 0, 0, 0, 0, 0, 0, 0, 0, 0, 0, 0, 0, 0, 0, 0, 0, 0, 0, 0, 0, 0, 0, 0, 0, 0, 0, 0, 0, 0, 0, 0, 0, 0, 0, 0, 0, 0, 0, 0, 0, 0, 0, 0, 0, 0, 0, 0, 0, 0, 0, 0, 0, 0, 0, 0, 0, 0, 0, 0, 0, 0, 0, 0, 0, 0, 0, 0, 0, 0, 0, 0, 0, 0, 0, 0, 0, 0, 0, 0, 0, 0, 0, 0, 0, 0, 0, 0, 0, 0, 0, 0, 0, 0, 0, 0, 0, 0, 0, 0, 0, 0, 0, 0, 0, 0, 2, 0, 0, 0, 0, 0, 0, 0, 0, 0, 0, 0, 0, 0, 1, 1, 1, 1, 1, 1, 1, 1, 1, 1, 1, 1, 1, 1, 1, 1, 1, 1, 1, 1, 1, 1, 1, 1, 1, 1, 1, 1, 1, 1, 1, 1, 1, 1, 1, 1, 1, 1, 1, 1, 1, 1, 1, 1, 1, 1, 1, 1, 1, 1, 1, 1, 1, 1, 1, 1, 1, 1, 1, 1, 1, 1, 1, 1, 1, 1, 1, 1, 1, 1, 1, 1, 1, 1, 1, 1, 1, 1, 1, 1, 1, 1, 1, 1, 1, 1, 1, 1, 1, 1, 1, 1, 1, 1, 1, 1, 1, 1, 1, 1, 1, 1, 1, 1, 1, 1, 1, 1, 1, 1, 1, 1, 1, 1, 1, 1, 1, 1, 1, 1, 1, 1, 1, 1, 1, 1, 1, 1, 1, 1, 1, 1, 1, 1, 1, 1, 1, 1, 1, 1, 1, 1, 1, 1, 1, 1, 1, 1, 1, 1, 1, 1, 1, 1, 1, 1, 1, 1, 1, 1, 0])
me_cylinder_000.materials.append(mat_enchufesanaranjados)
me_cylinder_000.materials.append(mat_partemetalicainternaenchufe)
me_cylinder_000.materials.append(mat_fondoenchufe)
me_cylinder_000.use_remesh_preserve_volume = False
me_cylinder_000.use_remesh_preserve_attributes = False
me_cylinder_000.use_mirror_vertex_groups = False
me_cylinder_000.update()
me_cylinder_001 = bpy.data.meshes.new('Cylinder.001')
me_cylinder_001.from_pydata([(0.0, 1.0, -1.0), (0.1951, 0.9808, -1.0), (0.3827, 0.9239, -1.0), (0.5556, 0.8315, -1.0), (0.7071, 0.7071, -1.0), (0.8315, 0.5556, -1.0), (0.9239, 0.3827, -1.0), (0.9808, 0.1951, -1.0), (1.0, 7.55e-08, -1.0), (0.9808, -0.1951, -1.0), (0.9239, -0.3827, -1.0), (0.8315, -0.5556, -1.0), (0.7071, -0.7071, -1.0), (0.5556, -0.8315, -1.0), (0.3827, -0.9239, -1.0), (0.1951, -0.9808, -1.0), (-3.258e-07, -1.0, -1.0), (-0.1951, -0.9808, -1.0), (-0.3827, -0.9239, -1.0), (-0.5556, -0.8315, -1.0), (-0.7071, -0.7071, -1.0), (-0.8315, -0.5556, -1.0), (-0.9239, -0.3827, -1.0), (-0.9808, -0.1951, -1.0), (-1.0, 9.656e-07, -1.0), (-0.9808, 0.1951, -1.0), (-0.9239, 0.3827, -1.0), (-0.8315, 0.5556, -1.0), (-0.7071, 0.7071, -1.0), (-0.5556, 0.8315, -1.0), (-0.3827, 0.9239, -1.0), (-0.1951, 0.9808, -1.0), (0.001527, 0.6651, 0.9999), (0.001527, 1.008, 0.6587), (0.001527, 0.7711, 0.9832), (0.001527, 0.8667, 0.9348), (0.001527, 0.9425, 0.8593), (0.001527, 0.9912, 0.7642), (0.1297, 0.6525, 0.9999), (0.1966, 0.9888, 0.6587), (0.1504, 0.7564, 0.9832), (0.169, 0.8502, 0.9348), (0.1838, 0.9245, 0.8593), (0.1933, 0.9723, 0.7642), (0.253, 0.6151, 0.9999), (0.3842, 0.9319, 0.6587), (0.2936, 0.713, 0.9832), (0.3301, 0.8013, 0.9348), (0.3592, 0.8714, 0.8593), (0.3778, 0.9164, 0.7642), (0.3666, 0.5544, 0.9999), (0.5571, 0.8395, 0.6587), (0.4255, 0.6425, 0.9832), (0.4786, 0.7219, 0.9348), (0.5207, 0.785, 0.8593), (0.5478, 0.8255, 0.7642), (0.4662, 0.4727, 0.9999), (0.7086, 0.7151, 0.6587), (0.5411, 0.5476, 0.9832), (0.6087, 0.6152, 0.9348), (0.6623, 0.6688, 0.8593), (0.6968, 0.7032, 0.7642), (0.5479, 0.3731, 0.9999), (0.833, 0.5636, 0.6587), (0.636, 0.4319, 0.9832), (0.7155, 0.485, 0.9348), (0.7786, 0.5272, 0.8593), (0.819, 0.5542, 0.7642), (0.6087, 0.2595, 0.9999), (0.9254, 0.3907, 0.6587), (0.7065, 0.3, 0.9832), (0.7948, 0.3366, 0.9348), (0.8649, 0.3656, 0.8593), (0.9099, 0.3842, 0.7642), (0.646, 0.1362, 0.9999), (0.9823, 0.2031, 0.6587), (0.75, 0.1569, 0.9832), (0.8437, 0.1755, 0.9348), (0.9181, 0.1903, 0.8593), (0.9659, 0.1998, 0.7642), (0.6587, 0.007985, 0.9999), (1.002, 0.007985, 0.6587), (0.7646, 0.007985, 0.9832), (0.8602, 0.007985, 0.9348), (0.936, 0.007985, 0.8593), (0.9847, 0.007985, 0.7642), (0.646, -0.1202, 0.9999), (0.9823, -0.1871, 0.6587), (0.75, -0.1409, 0.9832), (0.8437, -0.1595, 0.9348), (0.9181, -0.1743, 0.8593), (0.9659, -0.1838, 0.7642), (0.6087, -0.2435, 0.9999), (0.9254, -0.3747, 0.6587), (0.7065, -0.284, 0.9832), (0.7948, -0.3206, 0.9348), (0.8649, -0.3496, 0.8593), (0.9099, -0.3683, 0.7642), (0.5479, -0.3571, 0.9999), (0.833, -0.5476, 0.6587), (0.636, -0.416, 0.9832), (0.7155, -0.4691, 0.9348), (0.7786, -0.5112, 0.8593), (0.819, -0.5383, 0.7642), (0.4662, -0.4567, 0.9999), (0.7086, -0.6991, 0.6587), (0.5411, -0.5316, 0.9832), (0.6087, -0.5992, 0.9348), (0.6623, -0.6528, 0.8593), (0.6968, -0.6873, 0.7642), (0.3666, -0.5384, 0.9999), (0.5571, -0.8235, 0.6587), (0.4255, -0.6265, 0.9832), (0.4786, -0.706, 0.9348), (0.5207, -0.769, 0.8593), (0.5478, -0.8095, 0.7642), (0.253, -0.5991, 0.9999), (0.3842, -0.9159, 0.6587), (0.2936, -0.697, 0.9832), (0.3301, -0.7853, 0.9348), (0.3592, -0.8554, 0.8593), (0.3778, -0.9004, 0.7642), (0.1297, -0.6365, 0.9999), (0.1966, -0.9728, 0.6587), (0.1504, -0.7404, 0.9832), (0.169, -0.8342, 0.9348), (0.1838, -0.9086, 0.8593), (0.1933, -0.9563, 0.7642), (0.001527, -0.6492, 0.9999), (0.001526, -0.992, 0.6587), (0.001527, -0.7551, 0.9832), (0.001527, -0.8507, 0.9348), (0.001527, -0.9265, 0.8593), (0.001526, -0.9752, 0.7642), (-0.1267, -0.6365, 0.9999), (-0.1936, -0.9728, 0.6587), (-0.1473, -0.7404, 0.9832), (-0.166, -0.8342, 0.9348), (-0.1808, -0.9086, 0.8593), (-0.1903, -0.9563, 0.7642), (-0.25, -0.5991, 0.9999), (-0.3812, -0.9159, 0.6587), (-0.2905, -0.697, 0.9832), (-0.3271, -0.7853, 0.9348), (-0.3561, -0.8554, 0.8593), (-0.3747, -0.9004, 0.7642), (-0.3636, -0.5384, 0.9999), (-0.554, -0.8235, 0.6587), (-0.4224, -0.6265, 0.9832), (-0.4755, -0.706, 0.9348), (-0.5177, -0.769, 0.8593), (-0.5447, -0.8095, 0.7642), (-0.4631, -0.4567, 0.9999), (-0.7056, -0.6991, 0.6587), (-0.5381, -0.5316, 0.9832), (-0.6056, -0.5992, 0.9348), (-0.6593, -0.6528, 0.8593), (-0.6937, -0.6873, 0.7642), (-0.5449, -0.3571, 0.9999), (-0.8299, -0.5476, 0.6587), (-0.633, -0.416, 0.9832), (-0.7124, -0.4691, 0.9348), (-0.7755, -0.5112, 0.8593), (-0.816, -0.5383, 0.7642), (-0.6056, -0.2435, 0.9999), (-0.9224, -0.3747, 0.6587), (-0.7035, -0.284, 0.9832), (-0.7918, -0.3206, 0.9348), (-0.8619, -0.3496, 0.8593), (-0.9068, -0.3683, 0.7642), (-0.643, -0.1202, 0.9999), (-0.9793, -0.1871, 0.6587), (-0.7469, -0.1409, 0.9832), (-0.8406, -0.1595, 0.9348), (-0.915, -0.1743, 0.8593), (-0.9628, -0.1838, 0.7642), (-0.6556, 0.007986, 0.9999), (-0.9985, 0.007986, 0.6587), (-0.7616, 0.007986, 0.9832), (-0.8571, 0.007986, 0.9348), (-0.933, 0.007986, 0.8593), (-0.9817, 0.007986, 0.7642), (-0.643, 0.1362, 0.9999), (-0.9793, 0.2031, 0.6587), (-0.7469, 0.1569, 0.9832), (-0.8406, 0.1755, 0.9348), (-0.915, 0.1903, 0.8593), (-0.9628, 0.1998, 0.7642), (-0.6056, 0.2595, 0.9999), (-0.9224, 0.3907, 0.6587), (-0.7035, 0.3, 0.9832), (-0.7918, 0.3366, 0.9348), (-0.8619, 0.3656, 0.8593), (-0.9068, 0.3842, 0.7642), (-0.5449, 0.3731, 0.9999), (-0.8299, 0.5636, 0.6587), (-0.633, 0.4319, 0.9832), (-0.7124, 0.485, 0.9348), (-0.7755, 0.5272, 0.8593), (-0.816, 0.5542, 0.7642), (-0.4631, 0.4727, 0.9999), (-0.7056, 0.7151, 0.6587), (-0.5381, 0.5476, 0.9832), (-0.6056, 0.6152, 0.9348), (-0.6593, 0.6688, 0.8593), (-0.6937, 0.7032, 0.7642), (-0.3636, 0.5544, 0.9999), (-0.554, 0.8395, 0.6587), (-0.4224, 0.6425, 0.9832), (-0.4755, 0.7219, 0.9348), (-0.5177, 0.785, 0.8593), (-0.5447, 0.8255, 0.7642), (-0.25, 0.6151, 0.9999), (-0.3812, 0.9319, 0.6587), (-0.2905, 0.713, 0.9832), (-0.3271, 0.8013, 0.9348), (-0.3561, 0.8714, 0.8593), (-0.3747, 0.9164, 0.7642), (-0.1267, 0.6525, 0.9999), (-0.1936, 0.9888, 0.6587), (-0.1473, 0.7564, 0.9832), (-0.166, 0.8502, 0.9348), (-0.1808, 0.9245, 0.8593), (-0.1903, 0.9723, 0.7642), (0.001527, 0.6651, -0.6078), (0.001527, 0.4667, 0.4759), (0.001527, 0.6554, 0.9682), (0.001527, 0.6272, 1.023), (0.001527, 0.5833, 1.067), (0.001527, 0.528, 1.095), (0.09101, 0.4578, 0.4759), (0.1297, 0.6525, -0.6078), (0.103, 0.518, 1.095), (0.1138, 0.5723, 1.067), (0.1223, 0.6153, 1.023), (0.1278, 0.643, 0.9682), (0.1771, 0.4317, 0.4759), (0.253, 0.6151, -0.6078), (0.2005, 0.4884, 1.095), (0.2217, 0.5395, 1.067), (0.2385, 0.5801, 1.023), (0.2493, 0.6061, 0.9682), (0.2563, 0.3894, 0.4759), (0.3666, 0.5544, -0.6078), (0.2904, 0.4403, 1.095), (0.3212, 0.4864, 1.067), (0.3456, 0.5229, 1.023), (0.3612, 0.5463, 0.9682), (0.3259, 0.3323, 0.4759), (0.4662, 0.4727, -0.6078), (0.3692, 0.3757, 1.095), (0.4083, 0.4148, 1.067), (0.4394, 0.4459, 1.023), (0.4593, 0.4658, 0.9682), (0.3829, 0.2628, 0.4759), (0.5479, 0.3731, -0.6078), (0.4339, 0.2969, 1.095), (0.4799, 0.3276, 1.067), (0.5164, 0.352, 1.023), (0.5398, 0.3677, 0.9682), (0.4253, 0.1835, 0.4759), (0.6087, 0.2595, -0.6078), (0.4819, 0.207, 1.095), (0.5331, 0.2282, 1.067), (0.5736, 0.245, 1.023), (0.5997, 0.2557, 0.9682), (0.4514, 0.09747, 0.4759), (0.646, 0.1362, -0.6078), (0.5115, 0.1094, 1.095), (0.5658, 0.1202, 1.067), (0.6089, 0.1288, 1.023), (0.6365, 0.1343, 0.9682), (0.4602, 0.007985, 0.4759), (0.6587, 0.007985, -0.6078), (0.5215, 0.007985, 1.095), (0.5769, 0.007985, 1.067), (0.6208, 0.007985, 1.023), (0.649, 0.007985, 0.9682), (0.4514, -0.0815, 0.4759), (0.646, -0.1202, -0.6078), (0.5115, -0.09346, 1.095), (0.5658, -0.1043, 1.067), (0.6089, -0.1128, 1.023), (0.6365, -0.1183, 0.9682), (0.4253, -0.1675, 0.4759), (0.6087, -0.2435, -0.6078), (0.4819, -0.191, 1.095), (0.5331, -0.2122, 1.067), (0.5736, -0.229, 1.023), (0.5997, -0.2398, 0.9682), (0.3829, -0.2468, 0.4759), (0.5479, -0.3571, -0.6078), (0.4339, -0.2809, 1.095), (0.4799, -0.3117, 1.067), (0.5164, -0.336, 1.023), (0.5398, -0.3517, 0.9682), (0.3259, -0.3163, 0.4759), (0.4662, -0.4567, -0.6078), (0.3692, -0.3597, 1.095), (0.4083, -0.3988, 1.067), (0.4394, -0.4299, 1.023), (0.4593, -0.4498, 0.9682), (0.2563, -0.3734, 0.4759), (0.3666, -0.5384, -0.6078), (0.2904, -0.4244, 1.095), (0.3212, -0.4704, 1.067), (0.3456, -0.5069, 1.023), (0.3612, -0.5303, 0.9682), (0.1771, -0.4158, 0.4759), (0.253, -0.5991, -0.6078), (0.2005, -0.4724, 1.095), (0.2217, -0.5236, 1.067), (0.2385, -0.5641, 1.023), (0.2493, -0.5902, 0.9682), (0.09101, -0.4419, 0.4759), (0.1297, -0.6365, -0.6078), (0.103, -0.502, 1.095), (0.1138, -0.5563, 1.067), (0.1223, -0.5994, 1.023), (0.1278, -0.627, 0.9682), (0.001527, -0.4507, 0.4759), (0.001527, -0.6492, -0.6078), (0.001527, -0.512, 1.095), (0.001527, -0.5673, 1.067), (0.001527, -0.6113, 1.023), (0.001527, -0.6394, 0.9682), (-0.08795, -0.4419, 0.4759), (-0.1267, -0.6365, -0.6078), (-0.09992, -0.502, 1.095), (-0.1107, -0.5563, 1.067), (-0.1193, -0.5994, 1.023), (-0.1248, -0.627, 0.9682), (-0.174, -0.4158, 0.4759), (-0.25, -0.5991, 0.9072), (-0.1975, -0.4724, 1.095), (-0.2186, -0.5236, 1.067), (-0.2354, -0.5641, 1.023), (-0.2462, -0.5902, 0.9682), (-0.2533, -0.3734, 0.4759), (-0.3636, -0.5384, 0.9072), (-0.2874, -0.4244, 1.095), (-0.3181, -0.4704, 1.067), (-0.3425, -0.5069, 1.023), (-0.3582, -0.5303, 0.9682), (-0.3228, -0.3163, 0.4759), (-0.4631, -0.4567, 0.9072), (-0.3662, -0.3597, 1.095), (-0.4053, -0.3988, 1.067), (-0.4363, -0.4299, 1.023), (-0.4563, -0.4498, 0.9682), (-0.3798, -0.2468, 0.4759), (-0.5449, -0.3571, 0.9072), (-0.4308, -0.2809, 1.095), (-0.4768, -0.3117, 1.067), (-0.5134, -0.336, 1.023), (-0.5368, -0.3517, 0.9682), (-0.4222, -0.1675, 0.4759), (-0.6056, -0.2435, 0.9072), (-0.4789, -0.191, 1.095), (-0.53, -0.2122, 1.067), (-0.5706, -0.229, 1.023), (-0.5966, -0.2398, 0.9682), (-0.4483, -0.0815, 0.4759), (-0.643, -0.1202, -0.6078), (-0.5085, -0.09346, 1.095), (-0.5627, -0.1043, 1.067), (-0.6058, -0.1128, 1.023), (-0.6335, -0.1183, 0.9682), (-0.4571, 0.007986, 0.4759), (-0.6556, 0.007986, -0.6078), (-0.5185, 0.007986, 1.095), (-0.5738, 0.007986, 1.067), (-0.6177, 0.007986, 1.023), (-0.6459, 0.007986, 0.9682), (-0.4483, 0.09747, 0.4759), (-0.643, 0.1362, -0.6078), (-0.5085, 0.1094, 1.095), (-0.5627, 0.1202, 1.067), (-0.6058, 0.1288, 1.023), (-0.6335, 0.1343, 0.9682), (-0.4222, 0.1835, 0.4759), (-0.6056, 0.2595, -0.6078), (-0.4789, 0.207, 1.095), (-0.53, 0.2282, 1.067), (-0.5706, 0.245, 1.023), (-0.5966, 0.2557, 0.9682), (-0.3798, 0.2628, 0.4759), (-0.5449, 0.3731, -0.6078), (-0.4308, 0.2969, 1.095), (-0.4768, 0.3276, 1.067), (-0.5134, 0.352, 1.023), (-0.5368, 0.3677, 0.9682), (-0.3228, 0.3323, 0.4759), (-0.4631, 0.4727, -0.6078), (-0.3662, 0.3757, 1.095), (-0.4053, 0.4148, 1.067), (-0.4363, 0.4459, 1.023), (-0.4563, 0.4658, 0.9682), (-0.2533, 0.3894, 0.4759), (-0.3636, 0.5544, -0.6078), (-0.2874, 0.4403, 1.095), (-0.3181, 0.4864, 1.067), (-0.3425, 0.5229, 1.023), (-0.3582, 0.5463, 0.9682), (-0.174, 0.4317, 0.4759), (-0.25, 0.6151, -0.6078), (-0.1975, 0.4884, 1.095), (-0.2186, 0.5395, 1.067), (-0.2354, 0.5801, 1.023), (-0.2462, 0.6061, 0.9682), (-0.08795, 0.4578, 0.4759), (-0.1267, 0.6525, -0.6078), (-0.09992, 0.518, 1.095), (-0.1107, 0.5723, 1.067), (-0.1193, 0.6153, 1.023), (-0.1248, 0.643, 0.9682)], [], [(31, 219, 33, 0), (2, 45, 51, 3), (3, 51, 57, 4), (4, 57, 63, 5), (5, 63, 69, 6), (6, 69, 75, 7), (7, 75, 81, 8), (8, 81, 87, 9), (9, 87, 93, 10), (10, 93, 99, 11), (11, 99, 105, 12), (12, 105, 111, 13), (13, 111, 117, 14), (14, 117, 123, 15), (15, 123, 129, 16), (16, 129, 135, 17), (17, 135, 141, 18), (18, 141, 147, 19), (19, 147, 153, 20), (20, 153, 159, 21), (21, 159, 165, 22), (22, 165, 171, 23), (23, 171, 177, 24), (24, 177, 183, 25), (25, 183, 189, 26), (26, 189, 195, 27), (27, 195, 201, 28), (28, 201, 207, 29), (29, 207, 213, 30), (30, 213, 219, 31), (0, 33, 39, 1), (1, 39, 45, 2), (0, 1, 2, 3, 4, 5, 6, 7, 8, 9, 10, 11, 12, 13, 14, 15, 16, 17, 18, 19, 20, 21, 22, 23, 24, 25, 26, 27, 28, 29, 30, 31), (39, 33, 37, 43), (43, 37, 36, 42), (42, 36, 35, 41), (41, 35, 34, 40), (40, 34, 32, 38), (45, 39, 43, 49), (49, 43, 42, 48), (48, 42, 41, 47), (47, 41, 40, 46), (46, 40, 38, 44), (51, 45, 49, 55), (55, 49, 48, 54), (54, 48, 47, 53), (53, 47, 46, 52), (52, 46, 44, 50), (57, 51, 55, 61), (61, 55, 54, 60), (60, 54, 53, 59), (59, 53, 52, 58), (58, 52, 50, 56), (63, 57, 61, 67), (67, 61, 60, 66), (66, 60, 59, 65), (65, 59, 58, 64), (64, 58, 56, 62), (69, 63, 67, 73), (73, 67, 66, 72), (72, 66, 65, 71), (71, 65, 64, 70), (70, 64, 62, 68), (75, 69, 73, 79), (79, 73, 72, 78), (78, 72, 71, 77), (77, 71, 70, 76), (76, 70, 68, 74), (81, 75, 79, 85), (85, 79, 78, 84), (84, 78, 77, 83), (83, 77, 76, 82), (82, 76, 74, 80), (87, 81, 85, 91), (91, 85, 84, 90), (90, 84, 83, 89), (89, 83, 82, 88), (88, 82, 80, 86), (93, 87, 91, 97), (97, 91, 90, 96), (96, 90, 89, 95), (95, 89, 88, 94), (94, 88, 86, 92), (99, 93, 97, 103), (103, 97, 96, 102), (102, 96, 95, 101), (101, 95, 94, 100), (100, 94, 92, 98), (105, 99, 103, 109), (109, 103, 102, 108), (108, 102, 101, 107), (107, 101, 100, 106), (106, 100, 98, 104), (111, 105, 109, 115), (115, 109, 108, 114), (114, 108, 107, 113), (113, 107, 106, 112), (112, 106, 104, 110), (117, 111, 115, 121), (121, 115, 114, 120), (120, 114, 113, 119), (119, 113, 112, 118), (118, 112, 110, 116), (123, 117, 121, 127), (127, 121, 120, 126), (126, 120, 119, 125), (125, 119, 118, 124), (124, 118, 116, 122), (129, 123, 127, 133), (133, 127, 126, 132), (132, 126, 125, 131), (131, 125, 124, 130), (130, 124, 122, 128), (135, 129, 133, 139), (139, 133, 132, 138), (138, 132, 131, 137), (137, 131, 130, 136), (136, 130, 128, 134), (141, 135, 139, 145), (145, 139, 138, 144), (144, 138, 137, 143), (143, 137, 136, 142), (142, 136, 134, 140), (147, 141, 145, 151), (151, 145, 144, 150), (150, 144, 143, 149), (149, 143, 142, 148), (148, 142, 140, 146), (153, 147, 151, 157), (157, 151, 150, 156), (156, 150, 149, 155), (155, 149, 148, 154), (154, 148, 146, 152), (159, 153, 157, 163), (163, 157, 156, 162), (162, 156, 155, 161), (161, 155, 154, 160), (160, 154, 152, 158), (165, 159, 163, 169), (169, 163, 162, 168), (168, 162, 161, 167), (167, 161, 160, 166), (166, 160, 158, 164), (171, 165, 169, 175), (175, 169, 168, 174), (174, 168, 167, 173), (173, 167, 166, 172), (172, 166, 164, 170), (177, 171, 175, 181), (181, 175, 174, 180), (180, 174, 173, 179), (179, 173, 172, 178), (178, 172, 170, 176), (183, 177, 181, 187), (187, 181, 180, 186), (186, 180, 179, 185), (185, 179, 178, 184), (184, 178, 176, 182), (189, 183, 187, 193), (193, 187, 186, 192), (192, 186, 185, 191), (191, 185, 184, 190), (190, 184, 182, 188), (195, 189, 193, 199), (199, 193, 192, 198), (198, 192, 191, 197), (197, 191, 190, 196), (196, 190, 188, 194), (201, 195, 199, 205), (205, 199, 198, 204), (204, 198, 197, 203), (203, 197, 196, 202), (202, 196, 194, 200), (207, 201, 205, 211), (211, 205, 204, 210), (210, 204, 203, 209), (209, 203, 202, 208), (208, 202, 200, 206), (213, 207, 211, 217), (217, 211, 210, 216), (216, 210, 209, 215), (215, 209, 208, 214), (214, 208, 206, 212), (219, 213, 217, 223), (223, 217, 216, 222), (222, 216, 215, 221), (221, 215, 214, 220), (220, 214, 212, 218), (33, 219, 223, 37), (37, 223, 222, 36), (36, 222, 221, 35), (35, 221, 220, 34), (34, 220, 218, 32), (62, 56, 249, 255), (32, 218, 411, 224), (128, 122, 315, 321), (194, 188, 381, 387), (92, 86, 279, 285), (158, 152, 345, 351), (56, 50, 243, 249), (122, 116, 309, 315), (188, 182, 375, 381), (86, 80, 273, 279), (152, 146, 339, 345), (218, 212, 405, 411), (50, 44, 237, 243), (116, 110, 303, 309), (182, 176, 369, 375), (80, 74, 267, 273), (146, 140, 333, 339), (212, 206, 399, 405), (230, 225, 410, 404, 398, 392, 386, 380, 374, 368, 362, 356, 350, 344, 338, 332, 326, 320, 314, 308, 302, 296, 290, 284, 278, 272, 266, 260, 254, 248, 242, 236), (110, 104, 297, 303), (176, 170, 363, 369), (44, 38, 231, 237), (74, 68, 261, 267), (140, 134, 327, 333), (206, 200, 393, 399), (104, 98, 291, 297), (170, 164, 357, 363), (68, 62, 255, 261), (134, 128, 321, 327), (200, 194, 387, 393), (98, 92, 285, 291), (164, 158, 351, 357), (225, 230, 232, 229), (229, 232, 233, 228), (228, 233, 234, 227), (227, 234, 235, 226), (226, 235, 231, 224), (230, 236, 238, 232), (232, 238, 239, 233), (233, 239, 240, 234), (234, 240, 241, 235), (235, 241, 237, 231), (236, 242, 244, 238), (238, 244, 245, 239), (239, 245, 246, 240), (240, 246, 247, 241), (241, 247, 243, 237), (242, 248, 250, 244), (244, 250, 251, 245), (245, 251, 252, 246), (246, 252, 253, 247), (247, 253, 249, 243), (248, 254, 256, 250), (250, 256, 257, 251), (251, 257, 258, 252), (252, 258, 259, 253), (253, 259, 255, 249), (254, 260, 262, 256), (256, 262, 263, 257), (257, 263, 264, 258), (258, 264, 265, 259), (259, 265, 261, 255), (260, 266, 268, 262), (262, 268, 269, 263), (263, 269, 270, 264), (264, 270, 271, 265), (265, 271, 267, 261), (266, 272, 274, 268), (268, 274, 275, 269), (269, 275, 276, 270), (270, 276, 277, 271), (271, 277, 273, 267), (272, 278, 280, 274), (274, 280, 281, 275), (275, 281, 282, 276), (276, 282, 283, 277), (277, 283, 279, 273), (278, 284, 286, 280), (280, 286, 287, 281), (281, 287, 288, 282), (282, 288, 289, 283), (283, 289, 285, 279), (284, 290, 292, 286), (286, 292, 293, 287), (287, 293, 294, 288), (288, 294, 295, 289), (289, 295, 291, 285), (290, 296, 298, 292), (292, 298, 299, 293), (293, 299, 300, 294), (294, 300, 301, 295), (295, 301, 297, 291), (296, 302, 304, 298), (298, 304, 305, 299), (299, 305, 306, 300), (300, 306, 307, 301), (301, 307, 303, 297), (302, 308, 310, 304), (304, 310, 311, 305), (305, 311, 312, 306), (306, 312, 313, 307), (307, 313, 309, 303), (308, 314, 316, 310), (310, 316, 317, 311), (311, 317, 318, 312), (312, 318, 319, 313), (313, 319, 315, 309), (314, 320, 322, 316), (316, 322, 323, 317), (317, 323, 324, 318), (318, 324, 325, 319), (319, 325, 321, 315), (320, 326, 328, 322), (322, 328, 329, 323), (323, 329, 330, 324), (324, 330, 331, 325), (325, 331, 327, 321), (326, 332, 334, 328), (328, 334, 335, 329), (329, 335, 336, 330), (330, 336, 337, 331), (331, 337, 333, 327), (332, 338, 340, 334), (334, 340, 341, 335), (335, 341, 342, 336), (336, 342, 343, 337), (337, 343, 339, 333), (338, 344, 346, 340), (340, 346, 347, 341), (341, 347, 348, 342), (342, 348, 349, 343), (343, 349, 345, 339), (344, 350, 352, 346), (346, 352, 353, 347), (347, 353, 354, 348), (348, 354, 355, 349), (349, 355, 351, 345), (350, 356, 358, 352), (352, 358, 359, 353), (353, 359, 360, 354), (354, 360, 361, 355), (355, 361, 357, 351), (356, 362, 364, 358), (358, 364, 365, 359), (359, 365, 366, 360), (360, 366, 367, 361), (361, 367, 363, 357), (362, 368, 370, 364), (364, 370, 371, 365), (365, 371, 372, 366), (366, 372, 373, 367), (367, 373, 369, 363), (368, 374, 376, 370), (370, 376, 377, 371), (371, 377, 378, 372), (372, 378, 379, 373), (373, 379, 375, 369), (374, 380, 382, 376), (376, 382, 383, 377), (377, 383, 384, 378), (378, 384, 385, 379), (379, 385, 381, 375), (380, 386, 388, 382), (382, 388, 389, 383), (383, 389, 390, 384), (384, 390, 391, 385), (385, 391, 387, 381), (386, 392, 394, 388), (388, 394, 395, 389), (389, 395, 396, 390), (390, 396, 397, 391), (391, 397, 393, 387), (392, 398, 400, 394), (394, 400, 401, 395), (395, 401, 402, 396), (396, 402, 403, 397), (397, 403, 399, 393), (398, 404, 406, 400), (400, 406, 407, 401), (401, 407, 408, 402), (402, 408, 409, 403), (403, 409, 405, 399), (404, 410, 412, 406), (406, 412, 413, 407), (407, 413, 414, 408), (408, 414, 415, 409), (409, 415, 411, 405), (410, 225, 229, 412), (412, 229, 228, 413), (413, 228, 227, 414), (414, 227, 226, 415), (415, 226, 224, 411), (38, 32, 224, 231)])
me_cylinder_001.polygons.foreach_set('use_smooth', [True] * 386)
me_cylinder_001.polygons.foreach_set('material_index', [0, 0, 0, 0, 0, 0, 0, 0, 0, 0, 0, 0, 0, 0, 0, 0, 0, 0, 0, 0, 0, 0, 0, 0, 0, 0, 0, 0, 0, 0, 0, 0, 0, 0, 0, 0, 0, 0, 0, 0, 0, 0, 0, 0, 0, 0, 0, 0, 0, 0, 0, 0, 0, 0, 0, 0, 0, 0, 0, 0, 0, 0, 0, 0, 0, 0, 0, 0, 0, 0, 0, 0, 0, 0, 0, 0, 0, 0, 0, 0, 0, 0, 0, 0, 0, 0, 0, 0, 0, 0, 0, 0, 0, 0, 0, 0, 0, 0, 0, 0, 0, 0, 0, 0, 0, 0, 0, 0, 0, 0, 0, 0, 0, 0, 0, 0, 0, 0, 0, 0, 0, 0, 0, 0, 0, 0, 0, 0, 0, 0, 0, 0, 0, 0, 0, 0, 0, 0, 0, 0, 0, 0, 0, 0, 0, 0, 0, 0, 0, 0, 0, 0, 0, 0, 0, 0, 0, 0, 0, 0, 0, 0, 0, 0, 0, 0, 0, 0, 0, 0, 0, 0, 0, 0, 0, 0, 0, 0, 0, 0, 0, 0, 0, 0, 0, 0, 0, 0, 0, 0, 0, 0, 0, 0, 0, 0, 0, 0, 0, 0, 0, 0, 0, 0, 0, 0, 0, 0, 0, 0, 0, 2, 0, 0, 0, 0, 0, 0, 0, 0, 0, 0, 0, 0, 0, 1, 1, 1, 1, 1, 1, 1, 1, 1, 1, 1, 1, 1, 1, 1, 1, 1, 1, 1, 1, 1, 1, 1, 1, 1, 1, 1, 1, 1, 1, 1, 1, 1, 1, 1, 1, 1, 1, 1, 1, 1, 1, 1, 1, 1, 1, 1, 1, 1, 1, 1, 1, 1, 1, 1, 1, 1, 1, 1, 1, 1, 1, 1, 1, 1, 1, 1, 1, 1, 1, 1, 1, 1, 1, 1, 1, 1, 1, 1, 1, 1, 1, 1, 1, 1, 1, 1, 1, 1, 1, 1, 1, 1, 1, 1, 1, 1, 1, 1, 1, 1, 1, 1, 1, 1, 1, 1, 1, 1, 1, 1, 1, 1, 1, 1, 1, 1, 1, 1, 1, 1, 1, 1, 1, 1, 1, 1, 1, 1, 1, 1, 1, 1, 1, 1, 1, 1, 1, 1, 1, 1, 1, 1, 1, 1, 1, 1, 1, 1, 1, 1, 1, 1, 1, 1, 1, 1, 1, 1, 1, 0])
me_cylinder_001.materials.append(mat_enchufesanaranjados)
me_cylinder_001.materials.append(mat_partemetalicainternaenchufe)
me_cylinder_001.materials.append(mat_fondoenchufe)
me_cylinder_001.use_remesh_preserve_volume = False
me_cylinder_001.use_remesh_preserve_attributes = False
me_cylinder_001.use_mirror_vertex_groups = False
me_cylinder_001.update()
me_cube_001 = bpy.data.meshes.new('Cube.001')
me_cube_001.from_pydata([(-1.0, -1.0, -1.0), (-1.0, -1.0, 1.0), (-1.0, 1.0, -1.0), (-1.0, 1.0, 1.0), (1.0, -1.0, -1.0), (1.0, -1.0, 1.0), (1.0, 1.0, -1.0), (1.0, 1.0, 1.0)], [], [(0, 1, 3, 2), (2, 3, 7, 6), (6, 7, 5, 4), (4, 5, 1, 0), (2, 6, 4, 0), (7, 3, 1, 5)])
me_cube_001.materials.append(mat_madera)
me_cube_001.use_remesh_preserve_volume = False
me_cube_001.use_remesh_preserve_attributes = False
me_cube_001.use_mirror_vertex_groups = False
me_cube_001.update()
me_cube_018 = bpy.data.meshes.new('Cube.018')
me_cube_018.from_pydata([(-1.0, -1.0, -1.0), (-1.0, -1.0, 1.0), (-1.0, 1.0, -1.0), (-1.0, 1.0, 1.0), (1.0, -1.0, -1.0), (1.0, -1.0, 1.0), (1.0, 1.0, -1.0), (1.0, 1.0, 1.0)], [], [(0, 1, 3, 2), (2, 3, 7, 6), (6, 7, 5, 4), (4, 5, 1, 0), (2, 6, 4, 0), (7, 3, 1, 5)])
me_cube_018.materials.append(mat_lestras)
me_cube_018.use_remesh_preserve_volume = False
me_cube_018.use_remesh_preserve_attributes = False
me_cube_018.use_mirror_vertex_groups = False
me_cube_018.update()
me_cube_000 = bpy.data.meshes.new('Cube.000')
me_cube_000.from_pydata([(-1.0, -1.0, -1.0), (-1.0, -1.0, 1.0), (-1.0, 1.0, -1.0), (-1.0, 1.0, 1.0), (1.0, -1.0, -1.0), (1.0, -1.0, 1.0), (1.0, 1.0, -1.0), (1.0, 1.0, 1.0)], [], [(0, 1, 3, 2), (2, 3, 7, 6), (6, 7, 5, 4), (4, 5, 1, 0), (2, 6, 4, 0), (7, 3, 1, 5)])
me_cube_000.materials.append(mat_lestras)
me_cube_000.use_remesh_preserve_volume = False
me_cube_000.use_remesh_preserve_attributes = False
me_cube_000.use_mirror_vertex_groups = False
me_cube_000.update()
me_cube_002 = bpy.data.meshes.new('Cube.002')
me_cube_002.from_pydata([(-1.0, -1.0, -1.0), (-1.0, -1.0, 1.0), (-1.0, 1.0, -1.0), (-1.0, 1.0, 1.0), (1.0, -1.0, -1.0), (1.0, -1.0, 1.0), (1.0, 1.0, -1.0), (1.0, 1.0, 1.0)], [], [(0, 1, 3, 2), (2, 3, 7, 6), (6, 7, 5, 4), (4, 5, 1, 0), (2, 6, 4, 0), (7, 3, 1, 5)])
me_cube_002.materials.append(mat_lestras)
me_cube_002.use_remesh_preserve_volume = False
me_cube_002.use_remesh_preserve_attributes = False
me_cube_002.use_mirror_vertex_groups = False
me_cube_002.update()
me_cube_003 = bpy.data.meshes.new('Cube.003')
me_cube_003.from_pydata([(-1.0, -1.0, -1.0), (-1.0, -1.0, 1.0), (-1.0, 1.0, -1.0), (-1.0, 1.0, 1.0), (1.0, -1.0, -1.0), (1.0, -1.0, 1.0), (1.0, 1.0, -1.0), (1.0, 1.0, 1.0)], [], [(0, 1, 3, 2), (2, 3, 7, 6), (6, 7, 5, 4), (4, 5, 1, 0), (2, 6, 4, 0), (7, 3, 1, 5)])
me_cube_003.materials.append(mat_lestras)
me_cube_003.use_remesh_preserve_volume = False
me_cube_003.use_remesh_preserve_attributes = False
me_cube_003.use_mirror_vertex_groups = False
me_cube_003.update()
me_cube_004 = bpy.data.meshes.new('Cube.004')
me_cube_004.from_pydata([(-1.0, -1.0, -1.0), (-1.0, -1.0, 1.0), (-1.0, 1.0, -1.0), (-1.0, 1.0, 1.0), (1.0, -1.0, -1.0), (1.0, -1.0, 1.0), (1.0, 1.0, -1.0), (1.0, 1.0, 1.0)], [], [(0, 1, 3, 2), (2, 3, 7, 6), (6, 7, 5, 4), (4, 5, 1, 0), (2, 6, 4, 0), (7, 3, 1, 5)])
me_cube_004.materials.append(mat_lestras_002)
me_cube_004.use_remesh_preserve_volume = False
me_cube_004.use_remesh_preserve_attributes = False
me_cube_004.use_mirror_vertex_groups = False
me_cube_004.update()

# ---- curves / text
cu_beziercurve_001 = bpy.data.curves.new('BezierCurve.001', 'CURVE')
cu_beziercurve_001.dimensions = '3D'
cu_beziercurve_001.use_path = True
cu_beziercurve_001.use_path_clamp = True
cu_beziercurve_001.bevel_resolution = 0
cu_beziercurve_001.fill_mode = 'HALF'
cu_nurbspath = bpy.data.curves.new('NurbsPath', 'CURVE')
cu_nurbspath.dimensions = '3D'
cu_nurbspath.use_path = True
cu_nurbspath.use_path_clamp = True
cu_nurbspath.bevel_resolution = 0
cu_nurbspath.fill_mode = 'HALF'
txt_text_003 = bpy.data.curves.new('Text.003', 'FONT')
txt_text_003.dimensions = '2D'
txt_text_003.body = '85%'
txt_text_003.materials.append(mat_lestras)
txt_text_003.use_path_clamp = True
txt_text_003.bevel_resolution = 0
txt_text_003.extrude = 0.005
txt_text_003.align_x = 'CENTER'
txt_text_002 = bpy.data.curves.new('Text.002', 'FONT')
txt_text_002.dimensions = '2D'
txt_text_002.body = '65%'
txt_text_002.materials.append(mat_lestras)
txt_text_002.use_path_clamp = True
txt_text_002.bevel_resolution = 0
txt_text_002.extrude = 0.005
txt_text_002.align_x = 'CENTER'
txt_text_001 = bpy.data.curves.new('Text.001', 'FONT')
txt_text_001.dimensions = '2D'
txt_text_001.body = '0%'
txt_text_001.materials.append(mat_lestras)
txt_text_001.use_path_clamp = True
txt_text_001.bevel_resolution = 0
txt_text_001.extrude = 0.005
txt_text_001.align_x = 'CENTER'
txt_text = bpy.data.curves.new('Text', 'FONT')
txt_text.dimensions = '2D'
txt_text.body = '100%'
txt_text.materials.append(mat_lestras)
txt_text.use_path_clamp = True
txt_text.bevel_resolution = 0
txt_text.extrude = 0.005
txt_text.align_x = 'CENTER'
cu_beziercircle = bpy.data.curves.new('BezierCircle', 'CURVE')
cu_beziercircle.dimensions = '3D'
_sp = cu_beziercircle.splines.new('BEZIER'); _sp.bezier_points.add(3)
_sp.bezier_points.foreach_set('co', [-1.0, 0.0, 0.0, 0.0, 1.0, 0.0, 1.0, 0.0, 0.0, 0.0, -1.0, 0.0])
_sp.bezier_points.foreach_set('handle_left', [-1.0, -0.5521, 0.0, -0.5521, 1.0, 0.0, 1.0, 0.5521, 0.0, 0.5521, -1.0, 0.0])
_sp.bezier_points.foreach_set('handle_right', [-1.0, 0.5521, 0.0, 0.5521, 1.0, 0.0, 1.0, -0.5521, 0.0, -0.5521, -1.0, 0.0])
for _p, _l, _r in zip(_sp.bezier_points, ['AUTO', 'AUTO', 'AUTO', 'AUTO'], ['AUTO', 'AUTO', 'AUTO', 'AUTO']): _p.handle_left_type = _l; _p.handle_right_type = _r
_sp.order_u = 0
_sp.order_v = 0
_sp.use_cyclic_u = True
cu_beziercircle.use_path = True
cu_beziercircle.use_path_clamp = True
cu_beziercircle.bevel_resolution = 0
cu_beziercircle.fill_mode = 'HALF'

# ---- objects
ob_espiral = bpy.data.objects.new('Espiral', me_espiral)
ob_beziercurve = bpy.data.objects.new('BezierCurve', cu_beziercurve_001)
ob_nurbspath = bpy.data.objects.new('NurbsPath', cu_nurbspath)
ob_text_003 = bpy.data.objects.new('Text.003', txt_text_003)
ob_text_002 = bpy.data.objects.new('Text.002', txt_text_002)
ob_text_001 = bpy.data.objects.new('Text.001', txt_text_001)
ob_text = bpy.data.objects.new('Text', txt_text)
ob_entradapluganaranjado0 = bpy.data.objects.new('EntradaPlugAnaranjado0%', me_cylinder_007)
ob_entradapluganaranjado100 = bpy.data.objects.new('EntradaPlugAnaranjado100%', me_cylinder_006)
ob_entradapluganaranjado85 = bpy.data.objects.new('EntradaPlugAnaranjado85%', me_cylinder_000)
ob_sun = bpy.data.objects.new('Sun', light_sun)
ob_entradapluganaranjado65 = bpy.data.objects.new('EntradaPlugAnaranjado65%', me_cylinder_001)
ob_basemodulo22 = bpy.data.objects.new('BaseModulo22', me_cube_001)
ob_camera = bpy.data.objects.new('Camera', cam_camera)
ob_plane_001 = bpy.data.objects.new('Plane.001', me_cube_018)
ob_plane_000 = bpy.data.objects.new('Plane.000', me_cube_000)
ob_plane_002 = bpy.data.objects.new('Plane.002', me_cube_002)
ob_plane_003 = bpy.data.objects.new('Plane.003', me_cube_003)
ob_beziercircle = bpy.data.objects.new('BezierCircle', cu_beziercircle)
ob_plane_004 = bpy.data.objects.new('Plane.004', me_cube_004)

# ---- transforms, parenting, visibility, modifiers, constraints
ob_espiral.location = (-1.946, 0.1054, 3.178)
ob_espiral.rotation_euler = (1.571, 0.0, 3.142)
ob_espiral.scale = (3.211, 3.831, 3.221)
ob_espiral.lineart.crease_threshold = 0.0
ob_beziercurve.location = (-2.113, 1.749, 3.256)
ob_beziercurve.rotation_euler = (1.571, 0.0, 0.0)
ob_beziercurve.lineart.crease_threshold = 0.0
_m = ob_beziercurve.modifiers.new('Screw', 'SCREW')
_m.steps = 20
_m.render_steps = 20
_m.iterations = 76
_m.axis = 'X'
_m.screw_offset = 2.0
ob_nurbspath.location = (2.962, 0.07558, 3.665)
ob_nurbspath.lineart.crease_threshold = 0.0
ob_text_003.location = (0.5252, 0.1035, 3.068)
ob_text_003.rotation_euler = (1.571, 0.0, 3.142)
ob_text_003.scale = (0.5, 0.5, 0.5)
ob_text_003.lineart.crease_threshold = 0.0
ob_text_002.location = (0.5243, 0.1035, 2.164)
ob_text_002.rotation_euler = (1.571, 0.0, 3.142)
ob_text_002.scale = (0.5, 0.5, 0.5)
ob_text_002.lineart.crease_threshold = 0.0
ob_text_001.location = (1.252, 0.1035, 1.405)
ob_text_001.rotation_euler = (1.571, 0.0, 3.142)
ob_text_001.scale = (0.5, 0.5, 0.5)
ob_text_001.lineart.crease_threshold = 0.0
ob_text.location = (1.121, 0.1035, 4.557)
ob_text.rotation_euler = (1.571, 0.0, 3.142)
ob_text.scale = (0.5, 0.5, 0.5)
ob_text.lineart.crease_threshold = 0.0
ob_entradapluganaranjado0.location = (1.9, 0.1545, 1.334)
ob_entradapluganaranjado0.rotation_euler = (-1.571, -0.0, 0.0)
ob_entradapluganaranjado0.scale = (0.2737, 0.2737, 0.1127)
ob_entradapluganaranjado0.lineart.crease_threshold = 0.0
ob_entradapluganaranjado100.location = (1.9, 0.1545, 5.056)
ob_entradapluganaranjado100.rotation_euler = (-1.571, -0.0, 0.0)
ob_entradapluganaranjado100.scale = (0.2737, 0.2737, 0.1127)
ob_entradapluganaranjado100.lineart.crease_threshold = 0.0
ob_entradapluganaranjado85.location = (1.2, 0.1545, 3.627)
ob_entradapluganaranjado85.rotation_euler = (-1.571, -0.0, 0.0)
ob_entradapluganaranjado85.scale = (0.2737, 0.2737, 0.1127)
ob_entradapluganaranjado85.lineart.crease_threshold = 0.0
ob_sun.location = (4.594, 9.53, 11.55)
ob_sun.rotation_euler = (0.005708, 0.448, 2.494)
ob_sun.lineart.crease_threshold = 0.0
ob_entradapluganaranjado65.location = (1.2, 0.1545, 2.797)
ob_entradapluganaranjado65.rotation_euler = (-1.571, -0.0, 0.0)
ob_entradapluganaranjado65.scale = (0.2737, 0.2737, 0.1127)
ob_entradapluganaranjado65.lineart.crease_threshold = 0.0
ob_basemodulo22.location = (0.01185, -0.004522, 3.171)
ob_basemodulo22.scale = (3.5, 0.075, 2.5)
ob_basemodulo22.lineart.crease_threshold = 0.0
_m = ob_basemodulo22.modifiers.new('Bevel', 'BEVEL')
_m.segments = 4
_m.limit_method = 'NONE'
_m.spread = 0.0
ob_camera.location = (-0.9363, 13.09, 4.502)
ob_camera.rotation_euler = (1.446, -0.0148, 3.184)
ob_camera.lock_rotations_4d = False
ob_camera.empty_display_type = 'ARROWS'
ob_camera.color = (0.0, 0.0, 0.0, 0.0)
ob_camera.display_type = 'WIRE'
ob_camera.lineart.crease_threshold = 0.0
ob_plane_001.location = (0.1713, 0.075, 1.302)
ob_plane_001.rotation_euler = (0.0, 1.571, 0.0)
ob_plane_001.scale = (0.05, 0.005, 1.5)
ob_plane_001.lineart.crease_threshold = 0.0
ob_plane_000.location = (-0.01965, 0.075, 2.776)
ob_plane_000.rotation_euler = (0.0, 1.571, 0.0)
ob_plane_000.scale = (0.05, 0.005, 1.0)
ob_plane_000.lineart.crease_threshold = 0.0
ob_plane_002.location = (-0.01965, 0.075, 3.612)
ob_plane_002.rotation_euler = (0.0, 1.571, 0.0)
ob_plane_002.scale = (0.05, 0.005, 1.0)
ob_plane_002.lineart.crease_threshold = 0.0
ob_plane_003.location = (0.0225, 0.075, 5.053)
ob_plane_003.rotation_euler = (0.0, 1.571, 0.0)
ob_plane_003.scale = (0.05, 0.005, 2.135)
ob_plane_003.lineart.crease_threshold = 0.0
ob_beziercircle.location = (2.621, 0.4148, 2.689)
ob_beziercircle.scale = (0.0462, 0.0462, 0.0462)
ob_beziercircle.lineart.crease_threshold = 0.0
ob_plane_004.location = (-1.972, 0.075, 1.302)
ob_plane_004.rotation_euler = (0.0, 1.571, 0.0)
ob_plane_004.scale = (0.05, 0.005, 0.655)
ob_plane_004.lineart.crease_threshold = 0.0

# ---- collection membership
col_collection_1.objects.link(ob_espiral)
col_collection_1.objects.link(ob_beziercurve)
col_collection_1.objects.link(ob_nurbspath)
col_collection_1.objects.link(ob_text_003)
col_collection_1.objects.link(ob_text_002)
col_collection_1.objects.link(ob_text_001)
col_collection_1.objects.link(ob_text)
col_collection_1.objects.link(ob_entradapluganaranjado0)
col_collection_1.objects.link(ob_entradapluganaranjado100)
col_collection_1.objects.link(ob_entradapluganaranjado85)
col_collection_1.objects.link(ob_sun)
col_collection_1.objects.link(ob_entradapluganaranjado65)
col_collection_1.objects.link(ob_basemodulo22)
col_collection_1.objects.link(ob_camera)
col_collection_1.objects.link(ob_plane_001)
col_collection_1.objects.link(ob_plane_000)
col_collection_1.objects.link(ob_plane_002)
col_collection_1.objects.link(ob_plane_003)
col_collection_1.objects.link(ob_beziercircle)
col_collection_1.objects.link(ob_plane_004)

# ---- scene / render settings (as saved in the file)
scene.camera = ob_camera
scene.frame_start = 1; scene.frame_end = 250; scene.frame_set(0)
scene.render.engine = 'CYCLES'
scene.render.resolution_percentage = 50
scene.render.dither_intensity = 0.0
scene.cycles.use_denoising = False
scene.cycles.samples = 128
scene.cycles.sampling_pattern = 'TABULATED_SOBOL'
scene.cycles.use_adaptive_sampling = False
scene.cycles.use_light_tree = False
scene.cycles.blur_glossy = 0.0
scene.cycles.sample_clamp_indirect = 0.0
scene.view_settings.view_transform = 'Standard'
bpy.context.view_layer.update()
